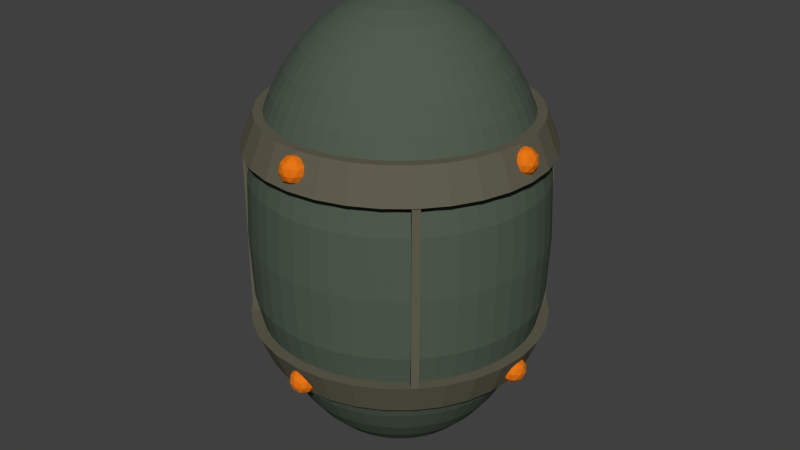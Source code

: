# Source: Flare.blend  (saved by Blender 2.76.0; exported with 4.5.12 LTS)
import bpy
from mathutils import Matrix  # noqa: F401  (used for matrix-valued properties, if any)

bpy.ops.wm.read_factory_settings(use_empty=True)
scene = bpy.context.scene
scene.name = 'Scene'

# ---- collections
col_collection_1 = bpy.data.collections.new('Collection 1'); scene.collection.children.link(col_collection_1)

# ---- materials (node trees are filled in below, after node groups)
mat_flaresecondmaterial = bpy.data.materials.new('FlareSecondMaterial')
mat_flaresecondmaterial.alpha_threshold = 0.0
mat_flaresecondmaterial.use_transparent_shadow = False
mat_flaresecondmaterial.diffuse_color = (0.8, 0.1804, 0.00857, 1.0)
mat_flaresecondmaterial.specular_color = (1.0, 0.01614, 0.0)
mat_flaresecondmaterial.roughness = 0.5
mat_flaresecondmaterial.specular_intensity = 0.2
mat_flaredimmaterial = bpy.data.materials.new('FlareDimMaterial')
mat_flaredimmaterial.alpha_threshold = 0.0
mat_flaredimmaterial.use_transparent_shadow = False
mat_flaredimmaterial.diffuse_color = (0.1193, 0.1121, 0.07725, 1.0)
mat_flaredimmaterial.roughness = 0.5
mat_flaredimmaterial.specular_intensity = 0.1042
mat_flarebasematerial = bpy.data.materials.new('FlareBaseMaterial')
mat_flarebasematerial.alpha_threshold = 0.0
mat_flarebasematerial.use_transparent_shadow = False
mat_flarebasematerial.diffuse_color = (0.08319, 0.1098, 0.08036, 1.0)
mat_flarebasematerial.specular_color = (0.06372, 0.0003259, 0.0)
mat_flarebasematerial.roughness = 0.5
mat_flarebasematerial.specular_intensity = 0.4021

# ---- material node trees

# ---- world
world_world = bpy.data.worlds.new('World'); scene.world = world_world
world_world.color = (0.05088, 0.05088, 0.05088)
world_world.use_sun_shadow = False
world_world.sun_shadow_jitter_overblur = 0.0
world_world.cycles.sampling_method = 'MANUAL'
world_world.cycles.sample_map_resolution = 256

# ---- meshes
me_icosphere_009 = bpy.data.meshes.new('Icosphere.009')
me_icosphere_009.from_pydata([(-0.2764, 0.8506, -0.4472), (0.7236, 0.5257, -0.4472), (-0.7236, 0.5257, 0.4472), (0.2764, 0.8506, 0.4472), (0.8944, 0.0, 0.4472), (0.0, 0.0, 1.0), (0.8506, 0.0, -0.5257), (0.4253, 0.309, -0.8507), (-0.1625, 0.5, -0.8507), (-0.6882, 0.5, -0.5257), (0.2629, 0.809, -0.5257), (0.9511, -0.309, 0.0), (0.9511, 0.309, 0.0), (-0.5878, 0.809, 0.0), (-0.9511, 0.309, 0.0), (0.5878, 0.809, 0.0), (0.0, 1.0, 0.0), (0.6882, -0.5, 0.5257), (-0.8506, 0.0, 0.5257), (-0.2629, 0.809, 0.5257), (0.6882, 0.5, 0.5257), (0.1625, -0.5, 0.8507), (0.5257, 0.0, 0.8507), (-0.4253, -0.309, 0.8507), (-0.4253, 0.309, 0.8507), (0.1625, 0.5, 0.8507)], [], [(0, 9, 13), (1, 10, 15), (0, 13, 16), (1, 15, 12), (2, 18, 24), (3, 19, 25), (4, 20, 22), (22, 25, 5), (22, 20, 25), (20, 3, 25), (25, 24, 5), (25, 19, 24), (19, 2, 24), (24, 23, 5), (24, 18, 23), (23, 21, 5), (21, 22, 5), (21, 17, 22), (17, 4, 22), (12, 20, 4), (12, 15, 20), (15, 3, 20), (16, 19, 3), (16, 13, 19), (13, 2, 19), (14, 18, 2), (11, 4, 17), (15, 16, 3), (15, 10, 16), (10, 0, 16), (13, 14, 2), (13, 9, 14), (11, 12, 4), (11, 6, 12), (6, 1, 12), (7, 10, 1), (7, 8, 10), (8, 0, 10), (8, 9, 0), (6, 7, 1)])
me_icosphere_009.materials.append(mat_flaresecondmaterial)
me_icosphere_009.use_remesh_preserve_volume = False
me_icosphere_009.use_remesh_preserve_attributes = False
me_icosphere_009.use_mirror_vertex_groups = False
me_icosphere_009.update()
me_icosphere_008 = bpy.data.meshes.new('Icosphere.008')
me_icosphere_008.from_pydata([(-0.2764, 0.8506, -0.4472), (0.7236, 0.5257, -0.4472), (-0.7236, 0.5257, 0.4472), (0.2764, 0.8506, 0.4472), (0.8944, 0.0, 0.4472), (0.0, 0.0, 1.0), (0.8506, 0.0, -0.5257), (0.4253, 0.309, -0.8507), (-0.1625, 0.5, -0.8507), (-0.6882, 0.5, -0.5257), (0.2629, 0.809, -0.5257), (0.9511, -0.309, 0.0), (0.9511, 0.309, 0.0), (-0.5878, 0.809, 0.0), (-0.9511, 0.309, 0.0), (0.5878, 0.809, 0.0), (0.0, 1.0, 0.0), (0.6882, -0.5, 0.5257), (-0.8506, 0.0, 0.5257), (-0.2629, 0.809, 0.5257), (0.6882, 0.5, 0.5257), (0.1625, -0.5, 0.8507), (0.5257, 0.0, 0.8507), (-0.4253, -0.309, 0.8507), (-0.4253, 0.309, 0.8507), (0.1625, 0.5, 0.8507)], [], [(0, 9, 13), (1, 10, 15), (0, 13, 16), (1, 15, 12), (2, 18, 24), (3, 19, 25), (4, 20, 22), (22, 25, 5), (22, 20, 25), (20, 3, 25), (25, 24, 5), (25, 19, 24), (19, 2, 24), (24, 23, 5), (24, 18, 23), (23, 21, 5), (21, 22, 5), (21, 17, 22), (17, 4, 22), (12, 20, 4), (12, 15, 20), (15, 3, 20), (16, 19, 3), (16, 13, 19), (13, 2, 19), (14, 18, 2), (11, 4, 17), (15, 16, 3), (15, 10, 16), (10, 0, 16), (13, 14, 2), (13, 9, 14), (11, 12, 4), (11, 6, 12), (6, 1, 12), (7, 10, 1), (7, 8, 10), (8, 0, 10), (8, 9, 0), (6, 7, 1)])
me_icosphere_008.materials.append(mat_flaresecondmaterial)
me_icosphere_008.use_remesh_preserve_volume = False
me_icosphere_008.use_remesh_preserve_attributes = False
me_icosphere_008.use_mirror_vertex_groups = False
me_icosphere_008.update()
me_cube_004 = bpy.data.meshes.new('Cube.004')
me_cube_004.from_pydata([(-1.0, -1.0, -1.0), (-1.0, -1.0, 1.0), (-1.0, 1.0, -1.0), (-1.0, 1.0, 1.0), (1.0, -1.0, -1.0), (1.0, -1.0, 1.0), (1.0, 1.0, -1.0), (1.0, 1.0, 1.0)], [], [(1, 3, 2, 0), (3, 7, 6, 2), (7, 5, 4, 6), (5, 1, 0, 4), (0, 2, 6, 4), (5, 7, 3, 1)])
me_cube_004.materials.append(mat_flaredimmaterial)
me_cube_004.use_remesh_preserve_volume = False
me_cube_004.use_remesh_preserve_attributes = False
me_cube_004.use_mirror_vertex_groups = False
me_cube_004.update()
me_cube_003 = bpy.data.meshes.new('Cube.003')
me_cube_003.from_pydata([(-1.0, -1.0, -1.0), (-1.0, -1.0, 1.0), (-1.0, 1.0, -1.0), (-1.0, 1.0, 1.0), (1.0, -1.0, -1.0), (1.0, -1.0, 1.0), (1.0, 1.0, -1.0), (1.0, 1.0, 1.0)], [], [(1, 3, 2, 0), (3, 7, 6, 2), (7, 5, 4, 6), (5, 1, 0, 4), (0, 2, 6, 4), (5, 7, 3, 1)])
me_cube_003.materials.append(mat_flaredimmaterial)
me_cube_003.use_remesh_preserve_volume = False
me_cube_003.use_remesh_preserve_attributes = False
me_cube_003.use_mirror_vertex_groups = False
me_cube_003.update()
me_cube_002 = bpy.data.meshes.new('Cube.002')
me_cube_002.from_pydata([(-1.0, -1.0, -1.0), (-1.0, -1.0, 1.0), (-1.0, 1.0, -1.0), (-1.0, 1.0, 1.0), (1.0, -1.0, -1.0), (1.0, -1.0, 1.0), (1.0, 1.0, -1.0), (1.0, 1.0, 1.0)], [], [(1, 3, 2, 0), (3, 7, 6, 2), (7, 5, 4, 6), (5, 1, 0, 4), (0, 2, 6, 4), (5, 7, 3, 1)])
me_cube_002.materials.append(mat_flaredimmaterial)
me_cube_002.use_remesh_preserve_volume = False
me_cube_002.use_remesh_preserve_attributes = False
me_cube_002.use_mirror_vertex_groups = False
me_cube_002.update()
me_cube_001 = bpy.data.meshes.new('Cube.001')
me_cube_001.from_pydata([(-1.0, -1.0, -1.0), (-1.0, -1.0, 1.0), (-1.0, 1.0, -1.0), (-1.0, 1.0, 1.0), (1.0, -1.0, -1.0), (1.0, -1.0, 1.0), (1.0, 1.0, -1.0), (1.0, 1.0, 1.0)], [], [(1, 3, 2, 0), (3, 7, 6, 2), (7, 5, 4, 6), (5, 1, 0, 4), (0, 2, 6, 4), (5, 7, 3, 1)])
me_cube_001.materials.append(mat_flaredimmaterial)
me_cube_001.use_remesh_preserve_volume = False
me_cube_001.use_remesh_preserve_attributes = False
me_cube_001.use_mirror_vertex_groups = False
me_cube_001.update()
me_icosphere_007 = bpy.data.meshes.new('Icosphere.007')
me_icosphere_007.from_pydata([(-0.2764, 0.8506, -0.4472), (0.7236, 0.5257, -0.4472), (-0.7236, 0.5257, 0.4472), (0.2764, 0.8506, 0.4472), (0.8944, 0.0, 0.4472), (0.0, 0.0, 1.0), (0.8506, 0.0, -0.5257), (0.4253, 0.309, -0.8507), (-0.1625, 0.5, -0.8507), (-0.6882, 0.5, -0.5257), (0.2629, 0.809, -0.5257), (0.9511, -0.309, 0.0), (0.9511, 0.309, 0.0), (-0.5878, 0.809, 0.0), (-0.9511, 0.309, 0.0), (0.5878, 0.809, 0.0), (0.0, 1.0, 0.0), (0.6882, -0.5, 0.5257), (-0.8506, 0.0, 0.5257), (-0.2629, 0.809, 0.5257), (0.6882, 0.5, 0.5257), (0.1625, -0.5, 0.8507), (0.5257, 0.0, 0.8507), (-0.4253, -0.309, 0.8507), (-0.4253, 0.309, 0.8507), (0.1625, 0.5, 0.8507)], [], [(0, 9, 13), (1, 10, 15), (0, 13, 16), (1, 15, 12), (2, 18, 24), (3, 19, 25), (4, 20, 22), (22, 25, 5), (22, 20, 25), (20, 3, 25), (25, 24, 5), (25, 19, 24), (19, 2, 24), (24, 23, 5), (24, 18, 23), (23, 21, 5), (21, 22, 5), (21, 17, 22), (17, 4, 22), (12, 20, 4), (12, 15, 20), (15, 3, 20), (16, 19, 3), (16, 13, 19), (13, 2, 19), (14, 18, 2), (11, 4, 17), (15, 16, 3), (15, 10, 16), (10, 0, 16), (13, 14, 2), (13, 9, 14), (11, 12, 4), (11, 6, 12), (6, 1, 12), (7, 10, 1), (7, 8, 10), (8, 0, 10), (8, 9, 0), (6, 7, 1)])
me_icosphere_007.materials.append(mat_flaresecondmaterial)
me_icosphere_007.use_remesh_preserve_volume = False
me_icosphere_007.use_remesh_preserve_attributes = False
me_icosphere_007.use_mirror_vertex_groups = False
me_icosphere_007.update()
me_icosphere_006 = bpy.data.meshes.new('Icosphere.006')
me_icosphere_006.from_pydata([(-0.2764, 0.8506, -0.4472), (0.7236, 0.5257, -0.4472), (-0.7236, 0.5257, 0.4472), (0.2764, 0.8506, 0.4472), (0.8944, 0.0, 0.4472), (0.0, 0.0, 1.0), (0.8506, 0.0, -0.5257), (0.4253, 0.309, -0.8507), (-0.1625, 0.5, -0.8507), (-0.6882, 0.5, -0.5257), (0.2629, 0.809, -0.5257), (0.9511, -0.309, 0.0), (0.9511, 0.309, 0.0), (-0.5878, 0.809, 0.0), (-0.9511, 0.309, 0.0), (0.5878, 0.809, 0.0), (0.0, 1.0, 0.0), (0.6882, -0.5, 0.5257), (-0.8506, 0.0, 0.5257), (-0.2629, 0.809, 0.5257), (0.6882, 0.5, 0.5257), (0.1625, -0.5, 0.8507), (0.5257, 0.0, 0.8507), (-0.4253, -0.309, 0.8507), (-0.4253, 0.309, 0.8507), (0.1625, 0.5, 0.8507)], [], [(0, 9, 13), (1, 10, 15), (0, 13, 16), (1, 15, 12), (2, 18, 24), (3, 19, 25), (4, 20, 22), (22, 25, 5), (22, 20, 25), (20, 3, 25), (25, 24, 5), (25, 19, 24), (19, 2, 24), (24, 23, 5), (24, 18, 23), (23, 21, 5), (21, 22, 5), (21, 17, 22), (17, 4, 22), (12, 20, 4), (12, 15, 20), (15, 3, 20), (16, 19, 3), (16, 13, 19), (13, 2, 19), (14, 18, 2), (11, 4, 17), (15, 16, 3), (15, 10, 16), (10, 0, 16), (13, 14, 2), (13, 9, 14), (11, 12, 4), (11, 6, 12), (6, 1, 12), (7, 10, 1), (7, 8, 10), (8, 0, 10), (8, 9, 0), (6, 7, 1)])
me_icosphere_006.materials.append(mat_flaresecondmaterial)
me_icosphere_006.use_remesh_preserve_volume = False
me_icosphere_006.use_remesh_preserve_attributes = False
me_icosphere_006.use_mirror_vertex_groups = False
me_icosphere_006.update()
me_icosphere_005 = bpy.data.meshes.new('Icosphere.005')
me_icosphere_005.from_pydata([(-0.2764, 0.8506, -0.4472), (0.7236, 0.5257, -0.4472), (-0.7236, 0.5257, 0.4472), (0.2764, 0.8506, 0.4472), (0.8944, 0.0, 0.4472), (0.0, 0.0, 1.0), (0.8506, 0.0, -0.5257), (0.4253, 0.309, -0.8507), (-0.1625, 0.5, -0.8507), (-0.6882, 0.5, -0.5257), (0.2629, 0.809, -0.5257), (0.9511, -0.309, 0.0), (0.9511, 0.309, 0.0), (-0.5878, 0.809, 0.0), (-0.9511, 0.309, 0.0), (0.5878, 0.809, 0.0), (0.0, 1.0, 0.0), (0.6882, -0.5, 0.5257), (-0.8506, 0.0, 0.5257), (-0.2629, 0.809, 0.5257), (0.6882, 0.5, 0.5257), (0.1625, -0.5, 0.8507), (0.5257, 0.0, 0.8507), (-0.4253, -0.309, 0.8507), (-0.4253, 0.309, 0.8507), (0.1625, 0.5, 0.8507)], [], [(0, 9, 13), (1, 10, 15), (0, 13, 16), (1, 15, 12), (2, 18, 24), (3, 19, 25), (4, 20, 22), (22, 25, 5), (22, 20, 25), (20, 3, 25), (25, 24, 5), (25, 19, 24), (19, 2, 24), (24, 23, 5), (24, 18, 23), (23, 21, 5), (21, 22, 5), (21, 17, 22), (17, 4, 22), (12, 20, 4), (12, 15, 20), (15, 3, 20), (16, 19, 3), (16, 13, 19), (13, 2, 19), (14, 18, 2), (11, 4, 17), (15, 16, 3), (15, 10, 16), (10, 0, 16), (13, 14, 2), (13, 9, 14), (11, 12, 4), (11, 6, 12), (6, 1, 12), (7, 10, 1), (7, 8, 10), (8, 0, 10), (8, 9, 0), (6, 7, 1)])
me_icosphere_005.materials.append(mat_flaresecondmaterial)
me_icosphere_005.use_remesh_preserve_volume = False
me_icosphere_005.use_remesh_preserve_attributes = False
me_icosphere_005.use_mirror_vertex_groups = False
me_icosphere_005.update()
me_icosphere_004 = bpy.data.meshes.new('Icosphere.004')
me_icosphere_004.from_pydata([(-0.2764, 0.8506, -0.4472), (0.7236, 0.5257, -0.4472), (-0.7236, 0.5257, 0.4472), (0.2764, 0.8506, 0.4472), (0.8944, 0.0, 0.4472), (0.0, 0.0, 1.0), (0.8506, 0.0, -0.5257), (0.4253, 0.309, -0.8507), (-0.1625, 0.5, -0.8507), (-0.6882, 0.5, -0.5257), (0.2629, 0.809, -0.5257), (0.9511, -0.309, 0.0), (0.9511, 0.309, 0.0), (-0.5878, 0.809, 0.0), (-0.9511, 0.309, 0.0), (0.5878, 0.809, 0.0), (0.0, 1.0, 0.0), (0.6882, -0.5, 0.5257), (-0.8506, 0.0, 0.5257), (-0.2629, 0.809, 0.5257), (0.6882, 0.5, 0.5257), (0.1625, -0.5, 0.8507), (0.5257, 0.0, 0.8507), (-0.4253, -0.309, 0.8507), (-0.4253, 0.309, 0.8507), (0.1625, 0.5, 0.8507)], [], [(0, 9, 13), (1, 10, 15), (0, 13, 16), (1, 15, 12), (2, 18, 24), (3, 19, 25), (4, 20, 22), (22, 25, 5), (22, 20, 25), (20, 3, 25), (25, 24, 5), (25, 19, 24), (19, 2, 24), (24, 23, 5), (24, 18, 23), (23, 21, 5), (21, 22, 5), (21, 17, 22), (17, 4, 22), (12, 20, 4), (12, 15, 20), (15, 3, 20), (16, 19, 3), (16, 13, 19), (13, 2, 19), (14, 18, 2), (11, 4, 17), (15, 16, 3), (15, 10, 16), (10, 0, 16), (13, 14, 2), (13, 9, 14), (11, 12, 4), (11, 6, 12), (6, 1, 12), (7, 10, 1), (7, 8, 10), (8, 0, 10), (8, 9, 0), (6, 7, 1)])
me_icosphere_004.materials.append(mat_flaresecondmaterial)
me_icosphere_004.use_remesh_preserve_volume = False
me_icosphere_004.use_remesh_preserve_attributes = False
me_icosphere_004.use_mirror_vertex_groups = False
me_icosphere_004.update()
me_icosphere_003 = bpy.data.meshes.new('Icosphere.003')
me_icosphere_003.from_pydata([(-0.2764, 0.8506, -0.4472), (0.7236, 0.5257, -0.4472), (-0.7236, 0.5257, 0.4472), (0.2764, 0.8506, 0.4472), (0.8944, 0.0, 0.4472), (0.0, 0.0, 1.0), (0.8506, 0.0, -0.5257), (0.4253, 0.309, -0.8507), (-0.1625, 0.5, -0.8507), (-0.6882, 0.5, -0.5257), (0.2629, 0.809, -0.5257), (0.9511, -0.309, 0.0), (0.9511, 0.309, 0.0), (-0.5878, 0.809, 0.0), (-0.9511, 0.309, 0.0), (0.5878, 0.809, 0.0), (0.0, 1.0, 0.0), (0.6882, -0.5, 0.5257), (-0.8506, 0.0, 0.5257), (-0.2629, 0.809, 0.5257), (0.6882, 0.5, 0.5257), (0.1625, -0.5, 0.8507), (0.5257, 0.0, 0.8507), (-0.4253, -0.309, 0.8507), (-0.4253, 0.309, 0.8507), (0.1625, 0.5, 0.8507)], [], [(0, 9, 13), (1, 10, 15), (0, 13, 16), (1, 15, 12), (2, 18, 24), (3, 19, 25), (4, 20, 22), (22, 25, 5), (22, 20, 25), (20, 3, 25), (25, 24, 5), (25, 19, 24), (19, 2, 24), (24, 23, 5), (24, 18, 23), (23, 21, 5), (21, 22, 5), (21, 17, 22), (17, 4, 22), (12, 20, 4), (12, 15, 20), (15, 3, 20), (16, 19, 3), (16, 13, 19), (13, 2, 19), (14, 18, 2), (11, 4, 17), (15, 16, 3), (15, 10, 16), (10, 0, 16), (13, 14, 2), (13, 9, 14), (11, 12, 4), (11, 6, 12), (6, 1, 12), (7, 10, 1), (7, 8, 10), (8, 0, 10), (8, 9, 0), (6, 7, 1)])
me_icosphere_003.materials.append(mat_flaresecondmaterial)
me_icosphere_003.use_remesh_preserve_volume = False
me_icosphere_003.use_remesh_preserve_attributes = False
me_icosphere_003.use_mirror_vertex_groups = False
me_icosphere_003.update()
me_icosphere_002 = bpy.data.meshes.new('Icosphere.002')
me_icosphere_002.from_pydata([(-0.2764, 0.8506, -0.4472), (0.7236, 0.5257, -0.4472), (-0.7236, 0.5257, 0.4472), (0.2764, 0.8506, 0.4472), (0.8944, 0.0, 0.4472), (0.0, 0.0, 1.0), (0.8506, 0.0, -0.5257), (0.4253, 0.309, -0.8507), (-0.1625, 0.5, -0.8507), (-0.6882, 0.5, -0.5257), (0.2629, 0.809, -0.5257), (0.9511, -0.309, 0.0), (0.9511, 0.309, 0.0), (-0.5878, 0.809, 0.0), (-0.9511, 0.309, 0.0), (0.5878, 0.809, 0.0), (0.0, 1.0, 0.0), (0.6882, -0.5, 0.5257), (-0.8506, 0.0, 0.5257), (-0.2629, 0.809, 0.5257), (0.6882, 0.5, 0.5257), (0.1625, -0.5, 0.8507), (0.5257, 0.0, 0.8507), (-0.4253, -0.309, 0.8507), (-0.4253, 0.309, 0.8507), (0.1625, 0.5, 0.8507)], [], [(0, 9, 13), (1, 10, 15), (0, 13, 16), (1, 15, 12), (2, 18, 24), (3, 19, 25), (4, 20, 22), (22, 25, 5), (22, 20, 25), (20, 3, 25), (25, 24, 5), (25, 19, 24), (19, 2, 24), (24, 23, 5), (24, 18, 23), (23, 21, 5), (21, 22, 5), (21, 17, 22), (17, 4, 22), (12, 20, 4), (12, 15, 20), (15, 3, 20), (16, 19, 3), (16, 13, 19), (13, 2, 19), (14, 18, 2), (11, 4, 17), (15, 16, 3), (15, 10, 16), (10, 0, 16), (13, 14, 2), (13, 9, 14), (11, 12, 4), (11, 6, 12), (6, 1, 12), (7, 10, 1), (7, 8, 10), (8, 0, 10), (8, 9, 0), (6, 7, 1)])
me_icosphere_002.materials.append(mat_flaresecondmaterial)
me_icosphere_002.use_remesh_preserve_volume = False
me_icosphere_002.use_remesh_preserve_attributes = False
me_icosphere_002.use_mirror_vertex_groups = False
me_icosphere_002.update()
me_icosphere_001 = bpy.data.meshes.new('Icosphere.001')
me_icosphere_001.from_pydata([(-0.2764, 0.8506, -0.4472), (0.7236, 0.5257, -0.4472), (-0.7236, 0.5257, 0.4472), (0.2764, 0.8506, 0.4472), (0.8944, 0.0, 0.4472), (0.0, 0.0, 1.0), (0.8506, 0.0, -0.5257), (0.4253, 0.309, -0.8507), (-0.1625, 0.5, -0.8507), (-0.6882, 0.5, -0.5257), (0.2629, 0.809, -0.5257), (0.9511, -0.309, 0.0), (0.9511, 0.309, 0.0), (-0.5878, 0.809, 0.0), (-0.9511, 0.309, 0.0), (0.5878, 0.809, 0.0), (0.0, 1.0, 0.0), (0.6882, -0.5, 0.5257), (-0.8506, 0.0, 0.5257), (-0.2629, 0.809, 0.5257), (0.6882, 0.5, 0.5257), (0.1625, -0.5, 0.8507), (0.5257, 0.0, 0.8507), (-0.4253, -0.309, 0.8507), (-0.4253, 0.309, 0.8507), (0.1625, 0.5, 0.8507)], [], [(0, 9, 13), (1, 10, 15), (0, 13, 16), (1, 15, 12), (2, 18, 24), (3, 19, 25), (4, 20, 22), (22, 25, 5), (22, 20, 25), (20, 3, 25), (25, 24, 5), (25, 19, 24), (19, 2, 24), (24, 23, 5), (24, 18, 23), (23, 21, 5), (21, 22, 5), (21, 17, 22), (17, 4, 22), (12, 20, 4), (12, 15, 20), (15, 3, 20), (16, 19, 3), (16, 13, 19), (13, 2, 19), (14, 18, 2), (11, 4, 17), (15, 16, 3), (15, 10, 16), (10, 0, 16), (13, 14, 2), (13, 9, 14), (11, 12, 4), (11, 6, 12), (6, 1, 12), (7, 10, 1), (7, 8, 10), (8, 0, 10), (8, 9, 0), (6, 7, 1)])
me_icosphere_001.materials.append(mat_flaresecondmaterial)
me_icosphere_001.use_remesh_preserve_volume = False
me_icosphere_001.use_remesh_preserve_attributes = False
me_icosphere_001.use_mirror_vertex_groups = False
me_icosphere_001.update()
me_icosphere = bpy.data.meshes.new('Icosphere')
me_icosphere.from_pydata([(-0.2764, 0.8506, -0.4472), (0.7236, 0.5257, -0.4472), (-0.7236, 0.5257, 0.4472), (0.2764, 0.8506, 0.4472), (0.8944, 0.0, 0.4472), (0.0, 0.0, 1.0), (0.8506, 0.0, -0.5257), (0.4253, 0.309, -0.8507), (-0.1625, 0.5, -0.8507), (-0.6882, 0.5, -0.5257), (0.2629, 0.809, -0.5257), (0.9511, -0.309, 0.0), (0.9511, 0.309, 0.0), (-0.5878, 0.809, 0.0), (-0.9511, 0.309, 0.0), (0.5878, 0.809, 0.0), (0.0, 1.0, 0.0), (0.6882, -0.5, 0.5257), (-0.8506, 0.0, 0.5257), (-0.2629, 0.809, 0.5257), (0.6882, 0.5, 0.5257), (0.1625, -0.5, 0.8507), (0.5257, 0.0, 0.8507), (-0.4253, -0.309, 0.8507), (-0.4253, 0.309, 0.8507), (0.1625, 0.5, 0.8507)], [], [(0, 9, 13), (1, 10, 15), (0, 13, 16), (1, 15, 12), (2, 18, 24), (3, 19, 25), (4, 20, 22), (22, 25, 5), (22, 20, 25), (20, 3, 25), (25, 24, 5), (25, 19, 24), (19, 2, 24), (24, 23, 5), (24, 18, 23), (23, 21, 5), (21, 22, 5), (21, 17, 22), (17, 4, 22), (12, 20, 4), (12, 15, 20), (15, 3, 20), (16, 19, 3), (16, 13, 19), (13, 2, 19), (14, 18, 2), (11, 4, 17), (15, 16, 3), (15, 10, 16), (10, 0, 16), (13, 14, 2), (13, 9, 14), (11, 12, 4), (11, 6, 12), (6, 1, 12), (7, 10, 1), (7, 8, 10), (8, 0, 10), (8, 9, 0), (6, 7, 1)])
me_icosphere.materials.append(mat_flaresecondmaterial)
me_icosphere.use_remesh_preserve_volume = False
me_icosphere.use_remesh_preserve_attributes = False
me_icosphere.use_mirror_vertex_groups = False
me_icosphere.update()
me_cylinder_001 = bpy.data.meshes.new('Cylinder.001')
me_cylinder_001.from_pydata([(0.0, 1.0, -1.0), (1.073e-08, 0.9097, 1.0), (0.1951, 0.9808, -1.0), (0.1775, 0.8922, 1.0), (0.3827, 0.9239, -1.0), (0.3481, 0.8404, 1.0), (0.5556, 0.8315, -1.0), (0.5054, 0.7563, 1.0), (0.7071, 0.7071, -1.0), (0.6432, 0.6432, 1.0), (0.8315, 0.5556, -1.0), (0.7563, 0.5054, 1.0), (0.9239, 0.3827, -1.0), (0.8404, 0.3481, 1.0), (0.9808, 0.1951, -1.0), (0.8922, 0.1775, 1.0), (1.0, 7.55e-08, -1.0), (0.9097, 9.442e-08, 1.0), (0.9808, -0.1951, -1.0), (0.8922, -0.1775, 1.0), (0.9239, -0.3827, -1.0), (0.8404, -0.3481, 1.0), (0.8315, -0.5556, -1.0), (0.7563, -0.5054, 1.0), (0.7071, -0.7071, -1.0), (0.6432, -0.6432, 1.0), (0.5556, -0.8315, -1.0), (0.5054, -0.7563, 1.0), (0.3827, -0.9239, -1.0), (0.3481, -0.8404, 1.0), (0.1951, -0.9808, -1.0), (0.1775, -0.8922, 1.0), (-3.258e-07, -1.0, -1.0), (-2.857e-07, -0.9097, 1.0), (-0.1951, -0.9808, -1.0), (-0.1775, -0.8922, 1.0), (-0.3827, -0.9239, -1.0), (-0.3481, -0.8404, 1.0), (-0.5556, -0.8315, -1.0), (-0.5054, -0.7563, 1.0), (-0.7071, -0.7071, -1.0), (-0.6432, -0.6432, 1.0), (-0.8315, -0.5556, -1.0), (-0.7563, -0.5054, 1.0), (-0.9239, -0.3827, -1.0), (-0.8404, -0.3481, 1.0), (-0.9808, -0.1951, -1.0), (-0.8922, -0.1775, 1.0), (-1.0, 9.656e-07, -1.0), (-0.9097, 9.041e-07, 1.0), (-0.9808, 0.1951, -1.0), (-0.8922, 0.1775, 1.0), (-0.9239, 0.3827, -1.0), (-0.8404, 0.3481, 1.0), (-0.8315, 0.5556, -1.0), (-0.7563, 0.5054, 1.0), (-0.7071, 0.7071, -1.0), (-0.6432, 0.6432, 1.0), (-0.5556, 0.8315, -1.0), (-0.5054, 0.7563, 1.0), (-0.3827, 0.9239, -1.0), (-0.3481, 0.8404, 1.0), (-0.1951, 0.9808, -1.0), (-0.1775, 0.8922, 1.0)], [], [(0, 1, 3, 2), (2, 3, 5, 4), (4, 5, 7, 6), (6, 7, 9, 8), (8, 9, 11, 10), (10, 11, 13, 12), (12, 13, 15, 14), (14, 15, 17, 16), (16, 17, 19, 18), (18, 19, 21, 20), (20, 21, 23, 22), (22, 23, 25, 24), (24, 25, 27, 26), (26, 27, 29, 28), (28, 29, 31, 30), (30, 31, 33, 32), (32, 33, 35, 34), (34, 35, 37, 36), (36, 37, 39, 38), (38, 39, 41, 40), (40, 41, 43, 42), (42, 43, 45, 44), (44, 45, 47, 46), (46, 47, 49, 48), (48, 49, 51, 50), (50, 51, 53, 52), (52, 53, 55, 54), (54, 55, 57, 56), (56, 57, 59, 58), (58, 59, 61, 60), (3, 1, 63, 61, 59, 57, 55, 53, 51, 49, 47, 45, 43, 41, 39, 37, 35, 33, 31, 29, 27, 25, 23, 21, 19, 17, 15, 13, 11, 9, 7, 5), (62, 63, 1, 0), (60, 61, 63, 62), (0, 2, 4, 6, 8, 10, 12, 14, 16, 18, 20, 22, 24, 26, 28, 30, 32, 34, 36, 38, 40, 42, 44, 46, 48, 50, 52, 54, 56, 58, 60, 62)])
me_cylinder_001.materials.append(mat_flaredimmaterial)
me_cylinder_001.use_remesh_preserve_volume = False
me_cylinder_001.use_remesh_preserve_attributes = False
me_cylinder_001.use_mirror_vertex_groups = False
me_cylinder_001.update()
me_cylinder = bpy.data.meshes.new('Cylinder')
me_cylinder.from_pydata([(0.0, 1.0, -1.0), (1.073e-08, 0.9097, 1.0), (0.1951, 0.9808, -1.0), (0.1775, 0.8922, 1.0), (0.3827, 0.9239, -1.0), (0.3481, 0.8404, 1.0), (0.5556, 0.8315, -1.0), (0.5054, 0.7563, 1.0), (0.7071, 0.7071, -1.0), (0.6432, 0.6432, 1.0), (0.8315, 0.5556, -1.0), (0.7563, 0.5054, 1.0), (0.9239, 0.3827, -1.0), (0.8404, 0.3481, 1.0), (0.9808, 0.1951, -1.0), (0.8922, 0.1775, 1.0), (1.0, 7.55e-08, -1.0), (0.9097, 9.442e-08, 1.0), (0.9808, -0.1951, -1.0), (0.8922, -0.1775, 1.0), (0.9239, -0.3827, -1.0), (0.8404, -0.3481, 1.0), (0.8315, -0.5556, -1.0), (0.7563, -0.5054, 1.0), (0.7071, -0.7071, -1.0), (0.6432, -0.6432, 1.0), (0.5556, -0.8315, -1.0), (0.5054, -0.7563, 1.0), (0.3827, -0.9239, -1.0), (0.3481, -0.8404, 1.0), (0.1951, -0.9808, -1.0), (0.1775, -0.8922, 1.0), (-3.258e-07, -1.0, -1.0), (-2.857e-07, -0.9097, 1.0), (-0.1951, -0.9808, -1.0), (-0.1775, -0.8922, 1.0), (-0.3827, -0.9239, -1.0), (-0.3481, -0.8404, 1.0), (-0.5556, -0.8315, -1.0), (-0.5054, -0.7563, 1.0), (-0.7071, -0.7071, -1.0), (-0.6432, -0.6432, 1.0), (-0.8315, -0.5556, -1.0), (-0.7563, -0.5054, 1.0), (-0.9239, -0.3827, -1.0), (-0.8404, -0.3481, 1.0), (-0.9808, -0.1951, -1.0), (-0.8922, -0.1775, 1.0), (-1.0, 9.656e-07, -1.0), (-0.9097, 9.041e-07, 1.0), (-0.9808, 0.1951, -1.0), (-0.8922, 0.1775, 1.0), (-0.9239, 0.3827, -1.0), (-0.8404, 0.3481, 1.0), (-0.8315, 0.5556, -1.0), (-0.7563, 0.5054, 1.0), (-0.7071, 0.7071, -1.0), (-0.6432, 0.6432, 1.0), (-0.5556, 0.8315, -1.0), (-0.5054, 0.7563, 1.0), (-0.3827, 0.9239, -1.0), (-0.3481, 0.8404, 1.0), (-0.1951, 0.9808, -1.0), (-0.1775, 0.8922, 1.0)], [], [(0, 1, 3, 2), (2, 3, 5, 4), (4, 5, 7, 6), (6, 7, 9, 8), (8, 9, 11, 10), (10, 11, 13, 12), (12, 13, 15, 14), (14, 15, 17, 16), (16, 17, 19, 18), (18, 19, 21, 20), (20, 21, 23, 22), (22, 23, 25, 24), (24, 25, 27, 26), (26, 27, 29, 28), (28, 29, 31, 30), (30, 31, 33, 32), (32, 33, 35, 34), (34, 35, 37, 36), (36, 37, 39, 38), (38, 39, 41, 40), (40, 41, 43, 42), (42, 43, 45, 44), (44, 45, 47, 46), (46, 47, 49, 48), (48, 49, 51, 50), (50, 51, 53, 52), (52, 53, 55, 54), (54, 55, 57, 56), (56, 57, 59, 58), (58, 59, 61, 60), (3, 1, 63, 61, 59, 57, 55, 53, 51, 49, 47, 45, 43, 41, 39, 37, 35, 33, 31, 29, 27, 25, 23, 21, 19, 17, 15, 13, 11, 9, 7, 5), (62, 63, 1, 0), (60, 61, 63, 62), (0, 2, 4, 6, 8, 10, 12, 14, 16, 18, 20, 22, 24, 26, 28, 30, 32, 34, 36, 38, 40, 42, 44, 46, 48, 50, 52, 54, 56, 58, 60, 62)])
me_cylinder.materials.append(mat_flaredimmaterial)
me_cylinder.use_remesh_preserve_volume = False
me_cylinder.use_remesh_preserve_attributes = False
me_cylinder.use_mirror_vertex_groups = False
me_cylinder.update()
me_sphere = bpy.data.meshes.new('Sphere')
me_sphere.from_pydata([(-0.7934, 0.0, -0.6088), (-0.1294, 0.01704, 0.9914), (-0.2566, 0.03378, 0.9659), (-0.3794, 0.04995, 0.9239), (-0.4957, 0.06526, 0.866), (-0.6036, 0.07946, 0.7934), (-0.7011, 0.0923, 0.7071), (-0.7866, 0.1036, 0.6088), (-0.8586, 0.113, 0.5), (-0.916, 0.1206, 0.3827), (-0.9577, 0.1261, 0.2588), (-0.9662, 0.1272, 0.1283), (-0.9745, 0.1283, 1.947e-07), (-0.9662, 0.1272, -0.1283), (-0.9577, 0.1261, -0.2588), (-0.916, 0.1206, -0.3827), (-0.8586, 0.113, -0.5), (-0.7866, 0.1036, -0.6088), (-0.7011, 0.0923, -0.7071), (-0.6036, 0.07946, -0.7934), (-0.4957, 0.06526, -0.866), (-0.3794, 0.04995, -0.9239), (-0.2566, 0.03378, -0.9659), (-0.1294, 0.01704, -0.9914), (-0.1261, 0.03378, 0.9914), (-0.25, 0.06699, 0.9659), (-0.3696, 0.09905, 0.9239), (-0.483, 0.1294, 0.866), (-0.588, 0.1576, 0.7934), (-0.683, 0.183, 0.7071), (-0.7663, 0.2053, 0.6088), (-0.8365, 0.2241, 0.5), (-0.8924, 0.2391, 0.3827), (-0.933, 0.25, 0.2588), (-0.9413, 0.2522, 0.1283), (-0.9494, 0.2544, 1.947e-07), (-0.9413, 0.2522, -0.1283), (-0.933, 0.25, -0.2588), (-0.8924, 0.2391, -0.3827), (-0.8365, 0.2241, -0.5), (-0.7663, 0.2053, -0.6088), (-0.683, 0.183, -0.7071), (-0.588, 0.1576, -0.7934), (-0.483, 0.1294, -0.866), (-0.3696, 0.09905, -0.9239), (-0.25, 0.06699, -0.9659), (-0.1261, 0.03378, -0.9914), (-0.1206, 0.04995, 0.9914), (-0.2391, 0.09905, 0.9659), (-0.3536, 0.1464, 0.9239), (-0.4619, 0.1913, 0.866), (-0.5624, 0.233, 0.7934), (-0.6533, 0.2706, 0.7071), (-0.733, 0.3036, 0.6088), (-0.8001, 0.3314, 0.5), (-0.8536, 0.3536, 0.3827), (-0.8924, 0.3696, 0.2588), (-0.9003, 0.3729, 0.1283), (-0.9081, 0.3762, 1.947e-07), (-0.9003, 0.3729, -0.1283), (-0.8924, 0.3696, -0.2588), (-0.8536, 0.3536, -0.3827), (-0.8001, 0.3314, -0.5), (-0.733, 0.3036, -0.6088), (-0.6533, 0.2706, -0.7071), (-0.5624, 0.233, -0.7934), (-0.4619, 0.1913, -0.866), (-0.3536, 0.1464, -0.9239), (-0.2391, 0.09905, -0.9659), (-0.1206, 0.04995, -0.9914), (-0.113, 0.06526, 0.9914), (-0.2241, 0.1294, 0.9659), (-0.3314, 0.1913, 0.9239), (-0.433, 0.25, 0.866), (-0.5272, 0.3044, 0.7934), (-0.6124, 0.3536, 0.7071), (-0.6871, 0.3967, 0.6088), (-0.75, 0.433, 0.5), (-0.8001, 0.4619, 0.3827), (-0.8365, 0.483, 0.2588), (-0.844, 0.4873, 0.1283), (-0.8512, 0.4915, 1.947e-07), (-0.844, 0.4873, -0.1283), (-0.8365, 0.483, -0.2588), (-0.8001, 0.4619, -0.3827), (-0.75, 0.433, -0.5), (-0.6871, 0.3967, -0.6088), (-0.6124, 0.3536, -0.7071), (-0.5272, 0.3044, -0.7934), (-0.433, 0.25, -0.866), (-0.3314, 0.1913, -0.9239), (-0.2241, 0.1294, -0.9659), (-0.113, 0.06526, -0.9914), (-0.1036, 0.07946, 0.9914), (-0.2053, 0.1576, 0.9659), (-0.3036, 0.233, 0.9239), (-0.3967, 0.3044, 0.866), (-0.483, 0.3706, 0.7934), (-0.561, 0.4305, 0.7071), (-0.6294, 0.483, 0.6088), (-0.6871, 0.5272, 0.5), (-0.733, 0.5624, 0.3827), (-0.7663, 0.588, 0.2588), (-0.7731, 0.5933, 0.1283), (-0.7798, 0.5984, 1.947e-07), (-0.7731, 0.5933, -0.1283), (-0.7663, 0.588, -0.2588), (-0.733, 0.5624, -0.3827), (-0.6871, 0.5272, -0.5), (-0.6294, 0.483, -0.6088), (-0.561, 0.4305, -0.7071), (-0.483, 0.3706, -0.7934), (-0.3967, 0.3044, -0.866), (-0.3036, 0.233, -0.9239), (-0.2053, 0.1576, -0.9659), (-0.1036, 0.07946, -0.9914), (-0.0923, 0.0923, 0.9914), (-0.183, 0.183, 0.9659), (-0.2706, 0.2706, 0.9239), (-0.3536, 0.3536, 0.866), (-0.4305, 0.4305, 0.7934), (-0.5, 0.5, 0.7071), (-0.561, 0.561, 0.6088), (-0.6124, 0.6124, 0.5), (-0.6533, 0.6533, 0.3827), (-0.683, 0.683, 0.2588), (-0.6891, 0.6891, 0.1283), (-0.695, 0.695, 1.947e-07), (-0.6891, 0.6891, -0.1283), (-0.683, 0.683, -0.2588), (-0.6533, 0.6533, -0.3827), (-0.6124, 0.6124, -0.5), (-0.561, 0.561, -0.6088), (-0.5, 0.5, -0.7071), (-0.4305, 0.4305, -0.7934), (-0.3536, 0.3536, -0.866), (-0.2706, 0.2706, -0.9239), (-0.183, 0.183, -0.9659), (-0.0923, 0.0923, -0.9914), (-0.07946, 0.1036, 0.9914), (-0.1576, 0.2053, 0.9659), (-0.233, 0.3036, 0.9239), (-0.3044, 0.3967, 0.866), (-0.3706, 0.483, 0.7934), (-0.4305, 0.561, 0.7071), (-0.483, 0.6294, 0.6088), (-0.5272, 0.6871, 0.5), (-0.5624, 0.733, 0.3827), (-0.588, 0.7663, 0.2588), (-0.5933, 0.7731, 0.1283), (-0.5984, 0.7798, 1.947e-07), (-0.5933, 0.7731, -0.1283), (-0.588, 0.7663, -0.2588), (-0.5624, 0.733, -0.3827), (-0.5272, 0.6871, -0.5), (-0.483, 0.6294, -0.6088), (-0.4305, 0.561, -0.7071), (-0.3706, 0.483, -0.7934), (-0.3044, 0.3967, -0.866), (-0.233, 0.3036, -0.9239), (-0.1576, 0.2053, -0.9659), (-0.07946, 0.1036, -0.9914), (-0.06526, 0.113, 0.9914), (-0.1294, 0.2241, 0.9659), (-0.1913, 0.3314, 0.9239), (-0.25, 0.433, 0.866), (-0.3044, 0.5272, 0.7934), (-0.3536, 0.6124, 0.7071), (-0.3967, 0.6871, 0.6088), (-0.433, 0.75, 0.5), (-0.4619, 0.8001, 0.3827), (-0.483, 0.8365, 0.2588), (-0.4873, 0.844, 0.1283), (-0.4915, 0.8512, 1.947e-07), (-0.4873, 0.844, -0.1283), (-0.483, 0.8365, -0.2588), (-0.4619, 0.8001, -0.3827), (-0.433, 0.75, -0.5), (-0.3967, 0.6871, -0.6088), (-0.3536, 0.6124, -0.7071), (-0.3044, 0.5272, -0.7934), (-0.25, 0.433, -0.866), (-0.1913, 0.3314, -0.9239), (-0.1294, 0.2241, -0.9659), (-0.06526, 0.113, -0.9914), (-0.04995, 0.1206, 0.9914), (-0.09905, 0.2391, 0.9659), (-0.1464, 0.3536, 0.9239), (-0.1913, 0.4619, 0.866), (-0.233, 0.5624, 0.7934), (-0.2706, 0.6533, 0.7071), (-0.3036, 0.733, 0.6088), (-0.3314, 0.8001, 0.5), (-0.3536, 0.8536, 0.3827), (-0.3696, 0.8924, 0.2588), (-0.3729, 0.9003, 0.1283), (-0.3762, 0.9081, 1.947e-07), (-0.3729, 0.9003, -0.1283), (-0.3696, 0.8924, -0.2588), (-0.3536, 0.8536, -0.3827), (-0.3314, 0.8001, -0.5), (-0.3036, 0.733, -0.6088), (-0.2706, 0.6533, -0.7071), (-0.233, 0.5624, -0.7934), (-0.1913, 0.4619, -0.866), (-0.1464, 0.3536, -0.9239), (-0.09905, 0.2391, -0.9659), (-0.04995, 0.1206, -0.9914), (-3.894e-07, 0.0, -1.0), (-0.03378, 0.1261, 0.9914), (-0.06699, 0.25, 0.9659), (-0.09905, 0.3696, 0.9239), (-0.1294, 0.483, 0.866), (-0.1576, 0.588, 0.7934), (-0.183, 0.683, 0.7071), (-0.2053, 0.7663, 0.6088), (-0.2241, 0.8365, 0.5), (-0.2391, 0.8924, 0.3827), (-0.25, 0.933, 0.2588), (-0.2522, 0.9413, 0.1283), (-0.2544, 0.9494, 1.947e-07), (-0.2522, 0.9413, -0.1283), (-0.25, 0.933, -0.2588), (-0.2391, 0.8924, -0.3827), (-0.2241, 0.8365, -0.5), (-0.2053, 0.7663, -0.6088), (-0.183, 0.683, -0.7071), (-0.1576, 0.588, -0.7934), (-0.1294, 0.483, -0.866), (-0.09905, 0.3696, -0.9239), (-0.06699, 0.25, -0.9659), (-0.03378, 0.1261, -0.9914), (-0.01704, 0.1294, 0.9914), (-0.03378, 0.2566, 0.9659), (-0.04995, 0.3794, 0.9239), (-0.06526, 0.4957, 0.866), (-0.07946, 0.6036, 0.7934), (-0.0923, 0.7011, 0.7071), (-0.1036, 0.7866, 0.6088), (-0.113, 0.8586, 0.5), (-0.1206, 0.916, 0.3827), (-0.1261, 0.9577, 0.2588), (-0.1272, 0.9662, 0.1283), (-0.1283, 0.9745, 1.947e-07), (-0.1272, 0.9662, -0.1283), (-0.1261, 0.9577, -0.2588), (-0.1206, 0.916, -0.3827), (-0.113, 0.8586, -0.5), (-0.1036, 0.7866, -0.6088), (-0.0923, 0.7011, -0.7071), (-0.07946, 0.6036, -0.7934), (-0.06526, 0.4957, -0.866), (-0.04995, 0.3794, -0.9239), (-0.03378, 0.2566, -0.9659), (-0.01704, 0.1294, -0.9914), (-3.833e-07, 0.1305, 0.9914), (-3.461e-07, 0.2588, 0.9659), (-3.61e-07, 0.3827, 0.9239), (-3.461e-07, 0.5, 0.866), (-3.312e-07, 0.6088, 0.7934), (-3.684e-07, 0.7071, 0.7071), (-3.386e-07, 0.7934, 0.6088), (-4.206e-07, 0.866, 0.5), (-4.28e-07, 0.9239, 0.3827), (-3.61e-07, 0.9659, 0.2588), (-4.04e-07, 0.9745, 0.1283), (-2.868e-07, 0.9829, 1.947e-07), (-4.04e-07, 0.9745, -0.1283), (-4.131e-07, 0.9659, -0.2588), (-4.355e-07, 0.9239, -0.3827), (-2.865e-07, 0.866, -0.5), (-2.939e-07, 0.7934, -0.6088), (-3.982e-07, 0.7071, -0.7071), (-3.163e-07, 0.6088, -0.7934), (-3.684e-07, 0.5, -0.866), (-3.423e-07, 0.3827, -0.9239), (-3.461e-07, 0.2588, -0.9659), (-3.87e-07, 0.1305, -0.9914), (0.01704, 0.1294, 0.9914), (0.03378, 0.2566, 0.9659), (0.04995, 0.3794, 0.9239), (0.06526, 0.4957, 0.866), (0.07946, 0.6036, 0.7934), (0.0923, 0.7011, 0.7071), (0.1036, 0.7866, 0.6088), (0.113, 0.8586, 0.5), (0.1206, 0.916, 0.3827), (0.1261, 0.9577, 0.2588), (0.1272, 0.9662, 0.1283), (0.1283, 0.9745, 1.947e-07), (0.1272, 0.9662, -0.1283), (0.1261, 0.9577, -0.2588), (0.1206, 0.916, -0.3827), (0.113, 0.8586, -0.5), (0.1036, 0.7866, -0.6088), (0.0923, 0.7011, -0.7071), (0.07946, 0.6036, -0.7934), (0.06526, 0.4957, -0.866), (0.04995, 0.3794, -0.9239), (0.03378, 0.2566, -0.9659), (0.01704, 0.1294, -0.9914), (0.03378, 0.1261, 0.9914), (0.06699, 0.25, 0.9659), (0.09905, 0.3696, 0.9239), (0.1294, 0.483, 0.866), (0.1576, 0.588, 0.7934), (0.183, 0.683, 0.7071), (0.2053, 0.7663, 0.6088), (0.2241, 0.8365, 0.5), (0.2391, 0.8924, 0.3827), (0.25, 0.933, 0.2588), (0.2522, 0.9413, 0.1283), (0.2544, 0.9494, 1.947e-07), (0.2522, 0.9413, -0.1283), (0.25, 0.933, -0.2588), (0.2391, 0.8924, -0.3827), (0.2241, 0.8365, -0.5), (0.2053, 0.7663, -0.6088), (0.183, 0.683, -0.7071), (0.1576, 0.588, -0.7934), (0.1294, 0.483, -0.866), (0.09905, 0.3696, -0.9239), (0.06699, 0.25, -0.9659), (0.03378, 0.1261, -0.9914), (0.04995, 0.1206, 0.9914), (0.09905, 0.2391, 0.9659), (0.1464, 0.3536, 0.9239), (0.1913, 0.4619, 0.866), (0.233, 0.5624, 0.7934), (0.2706, 0.6533, 0.7071), (0.3036, 0.733, 0.6088), (0.3314, 0.8001, 0.5), (0.3536, 0.8536, 0.3827), (0.3696, 0.8924, 0.2588), (0.3729, 0.9003, 0.1283), (0.3762, 0.9081, 1.947e-07), (0.3729, 0.9003, -0.1283), (0.3696, 0.8924, -0.2588), (0.3536, 0.8536, -0.3827), (0.3314, 0.8001, -0.5), (0.3036, 0.733, -0.6088), (0.2706, 0.6533, -0.7071), (0.233, 0.5624, -0.7934), (0.1913, 0.4619, -0.866), (0.1464, 0.3536, -0.9239), (0.09905, 0.2391, -0.9659), (0.04995, 0.1206, -0.9914), (0.06526, 0.113, 0.9914), (0.1294, 0.2241, 0.9659), (0.1913, 0.3314, 0.9239), (0.25, 0.433, 0.866), (0.3044, 0.5272, 0.7934), (0.3536, 0.6124, 0.7071), (0.3967, 0.6871, 0.6088), (0.433, 0.75, 0.5), (0.4619, 0.8001, 0.3827), (0.483, 0.8365, 0.2588), (0.4873, 0.844, 0.1283), (0.4915, 0.8512, 1.947e-07), (0.4873, 0.844, -0.1283), (0.483, 0.8365, -0.2588), (0.4619, 0.8001, -0.3827), (0.433, 0.75, -0.5), (0.3967, 0.6871, -0.6088), (0.3536, 0.6124, -0.7071), (0.3044, 0.5272, -0.7934), (0.25, 0.433, -0.866), (0.1913, 0.3314, -0.9239), (0.1294, 0.2241, -0.9659), (0.06526, 0.113, -0.9914), (0.07946, 0.1036, 0.9914), (0.1576, 0.2053, 0.9659), (0.233, 0.3036, 0.9239), (0.3044, 0.3967, 0.866), (0.3706, 0.483, 0.7934), (0.4305, 0.561, 0.7071), (0.483, 0.6294, 0.6088), (0.5272, 0.6871, 0.5), (0.5624, 0.733, 0.3827), (0.588, 0.7663, 0.2588), (0.5933, 0.7731, 0.1283), (0.5984, 0.7798, 1.947e-07), (0.5933, 0.7731, -0.1283), (0.588, 0.7663, -0.2588), (0.5624, 0.733, -0.3827), (0.5272, 0.6871, -0.5), (0.483, 0.6294, -0.6088), (0.4305, 0.561, -0.7071), (0.3706, 0.483, -0.7934), (0.3044, 0.3967, -0.866), (0.233, 0.3036, -0.9239), (0.1576, 0.2053, -0.9659), (0.07946, 0.1036, -0.9914), (0.0923, 0.0923, 0.9914), (0.183, 0.183, 0.9659), (0.2706, 0.2706, 0.9239), (0.3536, 0.3536, 0.866), (0.4305, 0.4305, 0.7934), (0.5, 0.5, 0.7071), (0.561, 0.561, 0.6088), (0.6124, 0.6124, 0.5), (0.6533, 0.6533, 0.3827), (0.683, 0.683, 0.2588), (0.6891, 0.6891, 0.1283), (0.695, 0.695, 1.947e-07), (0.6891, 0.6891, -0.1283), (0.683, 0.683, -0.2588), (0.6533, 0.6533, -0.3827), (0.6124, 0.6124, -0.5), (0.561, 0.561, -0.6088), (0.5, 0.5, -0.7071), (0.4305, 0.4305, -0.7934), (0.3536, 0.3536, -0.866), (0.2706, 0.2706, -0.9239), (0.183, 0.183, -0.9659), (0.0923, 0.0923, -0.9914), (-6.984e-07, -2.371e-07, 1.0), (0.1036, 0.07946, 0.9914), (0.2053, 0.1576, 0.9659), (0.3036, 0.233, 0.9239), (0.3967, 0.3044, 0.866), (0.483, 0.3706, 0.7934), (0.561, 0.4305, 0.7071), (0.6294, 0.483, 0.6088), (0.6871, 0.5272, 0.5), (0.733, 0.5624, 0.3827), (0.7663, 0.588, 0.2588), (0.7731, 0.5933, 0.1283), (0.7798, 0.5984, 1.947e-07), (0.7731, 0.5933, -0.1283), (0.7663, 0.588, -0.2588), (0.733, 0.5624, -0.3827), (0.6871, 0.5272, -0.5), (0.6294, 0.483, -0.6088), (0.561, 0.4305, -0.7071), (0.483, 0.3706, -0.7934), (0.3967, 0.3044, -0.866), (0.3036, 0.233, -0.9239), (0.2053, 0.1576, -0.9659), (0.1036, 0.07946, -0.9914), (0.113, 0.06526, 0.9914), (0.2241, 0.1294, 0.9659), (0.3314, 0.1913, 0.9239), (0.433, 0.25, 0.866), (0.5272, 0.3044, 0.7934), (0.6124, 0.3536, 0.7071), (0.6871, 0.3967, 0.6088), (0.75, 0.433, 0.5), (0.8001, 0.4619, 0.3827), (0.8365, 0.483, 0.2588), (0.844, 0.4873, 0.1283), (0.8512, 0.4915, 1.947e-07), (0.844, 0.4873, -0.1283), (0.8365, 0.483, -0.2588), (0.8001, 0.4619, -0.3827), (0.75, 0.433, -0.5), (0.6871, 0.3967, -0.6088), (0.6124, 0.3536, -0.7071), (0.5272, 0.3044, -0.7934), (0.433, 0.25, -0.866), (0.3314, 0.1913, -0.9239), (0.2241, 0.1294, -0.9659), (0.113, 0.06526, -0.9914), (0.1206, 0.04995, 0.9914), (0.2391, 0.09905, 0.9659), (0.3536, 0.1464, 0.9239), (0.4619, 0.1913, 0.866), (0.5624, 0.233, 0.7934), (0.6533, 0.2706, 0.7071), (0.733, 0.3036, 0.6088), (0.8001, 0.3314, 0.5), (0.8536, 0.3536, 0.3827), (0.8924, 0.3696, 0.2588), (0.9003, 0.3729, 0.1283), (0.9081, 0.3762, 1.947e-07), (0.9003, 0.3729, -0.1283), (0.8924, 0.3696, -0.2588), (0.8536, 0.3536, -0.3827), (0.8001, 0.3314, -0.5), (0.733, 0.3036, -0.6088), (0.6533, 0.2706, -0.7071), (0.5624, 0.233, -0.7934), (0.4619, 0.1913, -0.866), (0.3536, 0.1464, -0.9239), (0.2391, 0.09905, -0.9659), (0.1206, 0.04995, -0.9914), (0.1261, 0.03378, 0.9914), (0.25, 0.06699, 0.9659), (0.3696, 0.09905, 0.9239), (0.483, 0.1294, 0.866), (0.588, 0.1576, 0.7934), (0.683, 0.183, 0.7071), (0.7663, 0.2053, 0.6088), (0.8365, 0.2241, 0.5), (0.8924, 0.2391, 0.3827), (0.933, 0.25, 0.2588), (0.9413, 0.2522, 0.1283), (0.9494, 0.2544, 1.947e-07), (0.9413, 0.2522, -0.1283), (0.933, 0.25, -0.2588), (0.8924, 0.2391, -0.3827), (0.8365, 0.2241, -0.5), (0.7663, 0.2053, -0.6088), (0.683, 0.183, -0.7071), (0.588, 0.1576, -0.7934), (0.483, 0.1294, -0.866), (0.3696, 0.09905, -0.9239), (0.25, 0.06699, -0.9659), (0.1261, 0.03378, -0.9914), (0.1294, 0.01704, 0.9914), (0.2566, 0.03378, 0.9659), (0.3794, 0.04995, 0.9239), (0.4957, 0.06526, 0.866), (0.6036, 0.07946, 0.7934), (0.7011, 0.0923, 0.7071), (0.7866, 0.1036, 0.6088), (0.8586, 0.113, 0.5), (0.916, 0.1206, 0.3827), (0.9577, 0.1261, 0.2588), (0.9662, 0.1272, 0.1283), (0.9745, 0.1283, 1.947e-07), (0.9662, 0.1272, -0.1283), (0.9577, 0.1261, -0.2588), (0.916, 0.1206, -0.3827), (0.8586, 0.113, -0.5), (0.7866, 0.1036, -0.6088), (0.7011, 0.0923, -0.7071), (0.6036, 0.07946, -0.7934), (0.4957, 0.06526, -0.866), (0.3794, 0.04995, -0.9239), (0.2566, 0.03378, -0.9659), (0.1294, 0.01704, -0.9914), (0.1305, -2.848e-08, 0.9914), (0.2588, -6.573e-08, 0.9659), (0.3827, -6.946e-08, 0.9239), (0.5, -9.553e-08, 0.866), (0.6088, -1.328e-07, 0.7934), (0.7071, -1.104e-07, 0.7071), (0.7934, -1.998e-07, 0.6088), (0.866, -8.808e-08, 0.5), (0.9239, -5.083e-08, 0.3827), (0.9659, -1.03e-07, 0.2588), (0.9745, -6.679e-08, 0.1283), (0.9829, -1.84e-07, 1.947e-07), (0.9745, -6.679e-08, -0.1283), (0.9659, -9.553e-08, -0.2588), (0.9239, -1.03e-07, -0.3827), (0.866, -2.073e-07, -0.5), (0.7934, -2.445e-07, -0.6088), (0.7071, -1.104e-07, -0.7071), (0.6088, -1.775e-07, -0.7934), (0.5, -1.03e-07, -0.866), (0.3827, -1.142e-07, -0.9239), (0.2588, -5.083e-08, -0.9659), (0.1305, -3.034e-08, -0.9914), (0.1294, -0.01704, 0.9914), (0.2566, -0.03378, 0.9659), (0.3794, -0.04995, 0.9239), (0.4957, -0.06526, 0.866), (0.6036, -0.07946, 0.7934), (0.7011, -0.0923, 0.7071), (0.7866, -0.1036, 0.6088), (0.8586, -0.113, 0.5), (0.916, -0.1206, 0.3827), (0.9577, -0.1261, 0.2588), (0.9662, -0.1272, 0.1283), (0.9745, -0.1283, 1.947e-07), (0.9662, -0.1272, -0.1283), (0.9577, -0.1261, -0.2588), (0.916, -0.1206, -0.3827), (0.8586, -0.113, -0.5), (0.7866, -0.1036, -0.6088), (0.7011, -0.0923, -0.7071), (0.6036, -0.07946, -0.7934), (0.4957, -0.06526, -0.866), (0.3794, -0.04995, -0.9239), (0.2566, -0.03378, -0.9659), (0.1294, -0.01704, -0.9914), (0.1261, -0.03378, 0.9914), (0.25, -0.06699, 0.9659), (0.3696, -0.09905, 0.9239), (0.483, -0.1294, 0.866), (0.588, -0.1576, 0.7934), (0.683, -0.183, 0.7071), (0.7663, -0.2053, 0.6088), (0.8365, -0.2241, 0.5), (0.8924, -0.2391, 0.3827), (0.933, -0.25, 0.2588), (0.9413, -0.2522, 0.1283), (0.9494, -0.2544, 1.947e-07), (0.9413, -0.2522, -0.1283), (0.933, -0.25, -0.2588), (0.8924, -0.2391, -0.3827), (0.8365, -0.2241, -0.5), (0.7663, -0.2053, -0.6088), (0.683, -0.183, -0.7071), (0.588, -0.1576, -0.7934), (0.483, -0.1294, -0.866), (0.3696, -0.09905, -0.9239), (0.25, -0.06699, -0.9659), (0.1261, -0.03378, -0.9914), (0.1206, -0.04995, 0.9914), (0.2391, -0.09905, 0.9659), (0.3536, -0.1464, 0.9239), (0.4619, -0.1913, 0.866), (0.5624, -0.233, 0.7934), (0.6533, -0.2706, 0.7071), (0.733, -0.3036, 0.6088), (0.8001, -0.3314, 0.5), (0.8536, -0.3536, 0.3827), (0.8924, -0.3696, 0.2588), (0.9003, -0.3729, 0.1283), (0.9081, -0.3762, 1.947e-07), (0.9003, -0.3729, -0.1283), (0.8924, -0.3696, -0.2588), (0.8536, -0.3536, -0.3827), (0.8001, -0.3314, -0.5), (0.733, -0.3036, -0.6088), (0.6533, -0.2706, -0.7071), (0.5624, -0.233, -0.7934), (0.4619, -0.1913, -0.866), (0.3536, -0.1464, -0.9239), (0.2391, -0.09905, -0.9659), (0.1206, -0.04995, -0.9914), (0.113, -0.06526, 0.9914), (0.2241, -0.1294, 0.9659), (0.3314, -0.1913, 0.9239), (0.433, -0.25, 0.866), (0.5272, -0.3044, 0.7934), (0.6124, -0.3536, 0.7071), (0.6871, -0.3967, 0.6088), (0.75, -0.433, 0.5), (0.8001, -0.4619, 0.3827), (0.8365, -0.483, 0.2588), (0.844, -0.4873, 0.1283), (0.8512, -0.4915, 1.947e-07), (0.844, -0.4873, -0.1283), (0.8365, -0.483, -0.2588), (0.8001, -0.4619, -0.3827), (0.75, -0.433, -0.5), (0.6871, -0.3967, -0.6088), (0.6124, -0.3536, -0.7071), (0.5272, -0.3044, -0.7934), (0.433, -0.25, -0.866), (0.3314, -0.1913, -0.9239), (0.2241, -0.1294, -0.9659), (0.113, -0.06526, -0.9914), (0.1036, -0.07946, 0.9914), (0.2053, -0.1576, 0.9659), (0.3036, -0.233, 0.9239), (0.3967, -0.3044, 0.866), (0.483, -0.3706, 0.7934), (0.561, -0.4305, 0.7071), (0.6294, -0.483, 0.6088), (0.6871, -0.5272, 0.5), (0.733, -0.5624, 0.3827), (0.7663, -0.588, 0.2588), (0.7731, -0.5933, 0.1283), (0.7798, -0.5984, 1.947e-07), (0.7731, -0.5933, -0.1283), (0.7663, -0.588, -0.2588), (0.733, -0.5624, -0.3827), (0.6871, -0.5272, -0.5), (0.6294, -0.483, -0.6088), (0.561, -0.4305, -0.7071), (0.483, -0.3706, -0.7934), (0.3967, -0.3044, -0.866), (0.3036, -0.233, -0.9239), (0.2053, -0.1576, -0.9659), (0.1036, -0.07946, -0.9914), (0.0923, -0.0923, 0.9914), (0.183, -0.183, 0.9659), (0.2706, -0.2706, 0.9239), (0.3536, -0.3536, 0.866), (0.4305, -0.4305, 0.7934), (0.5, -0.5, 0.7071), (0.561, -0.561, 0.6088), (0.6124, -0.6124, 0.5), (0.6533, -0.6533, 0.3827), (0.683, -0.683, 0.2588), (0.6891, -0.6891, 0.1283), (0.695, -0.695, 1.947e-07), (0.6891, -0.6891, -0.1283), (0.683, -0.683, -0.2588), (0.6533, -0.6533, -0.3827), (0.6124, -0.6124, -0.5), (0.561, -0.561, -0.6088), (0.5, -0.5, -0.7071), (0.4305, -0.4305, -0.7934), (0.3536, -0.3536, -0.866), (0.2706, -0.2706, -0.9239), (0.183, -0.183, -0.9659), (0.0923, -0.0923, -0.9914), (0.07946, -0.1036, 0.9914), (0.1576, -0.2053, 0.9659), (0.233, -0.3036, 0.9239), (0.3044, -0.3967, 0.866), (0.3706, -0.483, 0.7934), (0.4305, -0.561, 0.7071), (0.483, -0.6294, 0.6088), (0.5272, -0.6871, 0.5), (0.5624, -0.733, 0.3827), (0.588, -0.7663, 0.2588), (0.5933, -0.7731, 0.1283), (0.5984, -0.7798, 1.947e-07), (0.5933, -0.7731, -0.1283), (0.588, -0.7663, -0.2588), (0.5624, -0.733, -0.3827), (0.5272, -0.6871, -0.5), (0.483, -0.6294, -0.6088), (0.4305, -0.561, -0.7071), (0.3706, -0.483, -0.7934), (0.3044, -0.3967, -0.866), (0.233, -0.3036, -0.9239), (0.1576, -0.2053, -0.9659), (0.07946, -0.1036, -0.9914), (0.06526, -0.113, 0.9914), (0.1294, -0.2241, 0.9659), (0.1913, -0.3314, 0.9239), (0.25, -0.433, 0.866), (0.3044, -0.5272, 0.7934), (0.3536, -0.6124, 0.7071), (0.3967, -0.6871, 0.6088), (0.433, -0.75, 0.5), (0.4619, -0.8001, 0.3827), (0.483, -0.8365, 0.2588), (0.4873, -0.844, 0.1283), (0.4915, -0.8512, 1.947e-07), (0.4873, -0.844, -0.1283), (0.483, -0.8365, -0.2588), (0.4619, -0.8001, -0.3827), (0.433, -0.75, -0.5), (0.3967, -0.6871, -0.6088), (0.3536, -0.6124, -0.7071), (0.3044, -0.5272, -0.7934), (0.25, -0.433, -0.866), (0.1913, -0.3314, -0.9239), (0.1294, -0.2241, -0.9659), (0.06526, -0.113, -0.9914), (0.04995, -0.1206, 0.9914), (0.09905, -0.2391, 0.9659), (0.1464, -0.3536, 0.9239), (0.1913, -0.4619, 0.866), (0.233, -0.5624, 0.7934), (0.2706, -0.6533, 0.7071), (0.3036, -0.733, 0.6088), (0.3314, -0.8001, 0.5), (0.3536, -0.8536, 0.3827), (0.3696, -0.8924, 0.2588), (0.3729, -0.9003, 0.1283), (0.3762, -0.9081, 1.947e-07), (0.3729, -0.9003, -0.1283), (0.3696, -0.8924, -0.2588), (0.3536, -0.8536, -0.3827), (0.3314, -0.8001, -0.5), (0.3036, -0.733, -0.6088), (0.2706, -0.6533, -0.7071), (0.233, -0.5624, -0.7934), (0.1913, -0.4619, -0.866), (0.1464, -0.3536, -0.9239), (0.09905, -0.2391, -0.9659), (0.04995, -0.1206, -0.9914), (0.03378, -0.1261, 0.9914), (0.06699, -0.25, 0.9659), (0.09905, -0.3696, 0.9239), (0.1294, -0.483, 0.866), (0.1576, -0.588, 0.7934), (0.183, -0.683, 0.7071), (0.2053, -0.7663, 0.6088), (0.2241, -0.8365, 0.5), (0.2391, -0.8924, 0.3827), (0.25, -0.933, 0.2588), (0.2522, -0.9413, 0.1283), (0.2544, -0.9494, 1.947e-07), (0.2522, -0.9413, -0.1283), (0.25, -0.933, -0.2588), (0.2391, -0.8924, -0.3827), (0.2241, -0.8365, -0.5), (0.2053, -0.7663, -0.6088), (0.183, -0.683, -0.7071), (0.1576, -0.588, -0.7934), (0.1294, -0.483, -0.866), (0.09905, -0.3696, -0.9239), (0.06699, -0.25, -0.9659), (0.03378, -0.1261, -0.9914), (0.01704, -0.1294, 0.9914), (0.03378, -0.2566, 0.9659), (0.04995, -0.3794, 0.9239), (0.06526, -0.4957, 0.866), (0.07946, -0.6036, 0.7934), (0.0923, -0.7011, 0.7071), (0.1036, -0.7866, 0.6088), (0.113, -0.8586, 0.5), (0.1206, -0.916, 0.3827), (0.1261, -0.9577, 0.2588), (0.1272, -0.9662, 0.1283), (0.1283, -0.9745, 1.947e-07), (0.1272, -0.9662, -0.1283), (0.1261, -0.9577, -0.2588), (0.1206, -0.916, -0.3827), (0.113, -0.8586, -0.5), (0.1036, -0.7866, -0.6088), (0.0923, -0.7011, -0.7071), (0.07946, -0.6036, -0.7934), (0.06526, -0.4957, -0.866), (0.04995, -0.3794, -0.9239), (0.03378, -0.2566, -0.9659), (0.01704, -0.1294, -0.9914), (-4.168e-07, -0.1305, 0.9914), (-4.243e-07, -0.2588, 0.9659), (-4.802e-07, -0.3827, 0.9239), (-4.951e-07, -0.5, 0.866), (-5.696e-07, -0.6088, 0.7934), (-5.472e-07, -0.7071, 0.7071), (-6.813e-07, -0.7934, 0.6088), (-4.578e-07, -0.866, 0.5), (-5.696e-07, -0.9239, 0.3827), (-5.174e-07, -0.9659, 0.2588), (-4.772e-07, -0.9745, 0.1283), (-5.797e-07, -0.9829, 1.947e-07), (-4.772e-07, -0.9745, -0.1283), (-5.323e-07, -0.9659, -0.2588), (-6.292e-07, -0.9239, -0.3827), (-6.813e-07, -0.866, -0.5), (-7.931e-07, -0.7934, -0.6088), (-5.249e-07, -0.7071, -0.7071), (-5.696e-07, -0.6088, -0.7934), (-5.472e-07, -0.5, -0.866), (-5.323e-07, -0.3827, -0.9239), (-4.168e-07, -0.2588, -0.9659), (-4.131e-07, -0.1305, -0.9914), (-0.01704, -0.1294, 0.9914), (-0.03378, -0.2566, 0.9659), (-0.04995, -0.3794, 0.9239), (-0.06526, -0.4957, 0.866), (-0.07946, -0.6036, 0.7934), (-0.0923, -0.7011, 0.7071), (-0.1036, -0.7866, 0.6088), (-0.113, -0.8586, 0.5), (-0.1206, -0.916, 0.3827), (-0.1261, -0.9577, 0.2588), (-0.1272, -0.9662, 0.1283), (-0.1283, -0.9745, 1.947e-07), (-0.1272, -0.9662, -0.1283), (-0.1261, -0.9577, -0.2588), (-0.1206, -0.916, -0.3827), (-0.113, -0.8586, -0.5), (-0.1036, -0.7866, -0.6088), (-0.0923, -0.7011, -0.7071), (-0.07946, -0.6036, -0.7934), (-0.06526, -0.4957, -0.866), (-0.04995, -0.3794, -0.9239), (-0.03378, -0.2566, -0.9659), (-0.01704, -0.1294, -0.9914), (-0.03378, -0.1261, 0.9914), (-0.06699, -0.25, 0.9659), (-0.09905, -0.3696, 0.9239), (-0.1294, -0.483, 0.866), (-0.1576, -0.588, 0.7934), (-0.183, -0.683, 0.7071), (-0.2053, -0.7663, 0.6088), (-0.2241, -0.8365, 0.5), (-0.2391, -0.8924, 0.3827), (-0.25, -0.933, 0.2588), (-0.2522, -0.9413, 0.1283), (-0.2544, -0.9494, 1.947e-07), (-0.2522, -0.9413, -0.1283), (-0.25, -0.933, -0.2588), (-0.2391, -0.8924, -0.3827), (-0.2241, -0.8365, -0.5), (-0.2053, -0.7663, -0.6088), (-0.183, -0.683, -0.7071), (-0.1576, -0.588, -0.7934), (-0.1294, -0.483, -0.866), (-0.09905, -0.3696, -0.9239), (-0.06699, -0.25, -0.9659), (-0.03378, -0.1261, -0.9914), (-0.04995, -0.1206, 0.9914), (-0.09905, -0.2391, 0.9659), (-0.1464, -0.3536, 0.9239), (-0.1913, -0.4619, 0.866), (-0.233, -0.5624, 0.7934), (-0.2706, -0.6533, 0.7071), (-0.3036, -0.733, 0.6088), (-0.3314, -0.8001, 0.5), (-0.3536, -0.8536, 0.3827), (-0.3696, -0.8924, 0.2588), (-0.3729, -0.9003, 0.1283), (-0.3762, -0.9081, 1.947e-07), (-0.3729, -0.9003, -0.1283), (-0.3696, -0.8924, -0.2588), (-0.3536, -0.8536, -0.3827), (-0.3314, -0.8001, -0.5), (-0.3036, -0.733, -0.6088), (-0.2706, -0.6533, -0.7071), (-0.233, -0.5624, -0.7934), (-0.1913, -0.4619, -0.866), (-0.1464, -0.3536, -0.9239), (-0.09905, -0.2391, -0.9659), (-0.04995, -0.1206, -0.9914), (-0.06526, -0.113, 0.9914), (-0.1294, -0.2241, 0.9659), (-0.1913, -0.3314, 0.9239), (-0.25, -0.433, 0.866), (-0.3044, -0.5272, 0.7934), (-0.3536, -0.6124, 0.7071), (-0.3967, -0.6871, 0.6088), (-0.433, -0.75, 0.5), (-0.4619, -0.8001, 0.3827), (-0.483, -0.8365, 0.2588), (-0.4873, -0.844, 0.1283), (-0.4915, -0.8512, 1.947e-07), (-0.4873, -0.844, -0.1283), (-0.483, -0.8365, -0.2588), (-0.4619, -0.8001, -0.3827), (-0.433, -0.75, -0.5), (-0.3967, -0.6871, -0.6088), (-0.3536, -0.6124, -0.7071), (-0.3044, -0.5272, -0.7934), (-0.25, -0.433, -0.866), (-0.1913, -0.3314, -0.9239), (-0.1294, -0.2241, -0.9659), (-0.06526, -0.113, -0.9914), (-0.07946, -0.1036, 0.9914), (-0.1576, -0.2053, 0.9659), (-0.233, -0.3036, 0.9239), (-0.3044, -0.3967, 0.866), (-0.3706, -0.483, 0.7934), (-0.4305, -0.561, 0.7071), (-0.483, -0.6294, 0.6088), (-0.5272, -0.6871, 0.5), (-0.5624, -0.733, 0.3827), (-0.588, -0.7663, 0.2588), (-0.5933, -0.7731, 0.1283), (-0.5984, -0.7798, 1.947e-07), (-0.5933, -0.7731, -0.1283), (-0.588, -0.7663, -0.2588), (-0.5624, -0.733, -0.3827), (-0.5272, -0.6871, -0.5), (-0.483, -0.6294, -0.6088), (-0.4305, -0.561, -0.7071), (-0.3706, -0.483, -0.7934), (-0.3044, -0.3967, -0.866), (-0.233, -0.3036, -0.9239), (-0.1576, -0.2053, -0.9659), (-0.07946, -0.1036, -0.9914), (-0.0923, -0.0923, 0.9914), (-0.183, -0.183, 0.9659), (-0.2706, -0.2706, 0.9239), (-0.3536, -0.3536, 0.866), (-0.4305, -0.4305, 0.7934), (-0.5, -0.5, 0.7071), (-0.561, -0.561, 0.6088), (-0.6124, -0.6124, 0.5), (-0.6533, -0.6533, 0.3827), (-0.683, -0.683, 0.2588), (-0.6891, -0.6891, 0.1283), (-0.695, -0.695, 1.947e-07), (-0.6891, -0.6891, -0.1283), (-0.683, -0.683, -0.2588), (-0.6533, -0.6533, -0.3827), (-0.6124, -0.6124, -0.5), (-0.561, -0.561, -0.6088), (-0.5, -0.5, -0.7071), (-0.4305, -0.4305, -0.7934), (-0.3536, -0.3536, -0.866), (-0.2706, -0.2706, -0.9239), (-0.183, -0.183, -0.9659), (-0.0923, -0.0923, -0.9914), (-0.1036, -0.07946, 0.9914), (-0.2053, -0.1576, 0.9659), (-0.3036, -0.233, 0.9239), (-0.3967, -0.3044, 0.866), (-0.483, -0.3706, 0.7934), (-0.561, -0.4305, 0.7071), (-0.6294, -0.483, 0.6088), (-0.6871, -0.5272, 0.5), (-0.733, -0.5624, 0.3827), (-0.7663, -0.588, 0.2588), (-0.7731, -0.5933, 0.1283), (-0.7798, -0.5984, 1.947e-07), (-0.7731, -0.5933, -0.1283), (-0.7663, -0.588, -0.2588), (-0.733, -0.5624, -0.3827), (-0.6871, -0.5272, -0.5), (-0.6294, -0.483, -0.6088), (-0.561, -0.4305, -0.7071), (-0.483, -0.3706, -0.7934), (-0.3967, -0.3044, -0.866), (-0.3036, -0.233, -0.9239), (-0.2053, -0.1576, -0.9659), (-0.1036, -0.07946, -0.9914), (-0.113, -0.06526, 0.9914), (-0.2241, -0.1294, 0.9659), (-0.3314, -0.1913, 0.9239), (-0.433, -0.25, 0.866), (-0.5272, -0.3044, 0.7934), (-0.6124, -0.3536, 0.7071), (-0.6871, -0.3967, 0.6088), (-0.75, -0.433, 0.5), (-0.8001, -0.4619, 0.3827), (-0.8365, -0.483, 0.2588), (-0.844, -0.4873, 0.1283), (-0.8512, -0.4915, 1.947e-07), (-0.844, -0.4873, -0.1283), (-0.8365, -0.483, -0.2588), (-0.8001, -0.4619, -0.3827), (-0.75, -0.433, -0.5), (-0.6871, -0.3967, -0.6088), (-0.6124, -0.3536, -0.7071), (-0.5272, -0.3044, -0.7934), (-0.433, -0.25, -0.866), (-0.3314, -0.1913, -0.9239), (-0.2241, -0.1294, -0.9659), (-0.113, -0.06526, -0.9914), (-0.1206, -0.04995, 0.9914), (-0.2391, -0.09905, 0.9659), (-0.3536, -0.1464, 0.9239), (-0.4619, -0.1913, 0.866), (-0.5624, -0.233, 0.7934), (-0.6533, -0.2706, 0.7071), (-0.733, -0.3036, 0.6088), (-0.8001, -0.3314, 0.5), (-0.8536, -0.3536, 0.3827), (-0.8924, -0.3696, 0.2588), (-0.9003, -0.3729, 0.1283), (-0.9081, -0.3762, 1.947e-07), (-0.9003, -0.3729, -0.1283), (-0.8924, -0.3696, -0.2588), (-0.8536, -0.3536, -0.3827), (-0.8001, -0.3314, -0.5), (-0.733, -0.3036, -0.6088), (-0.6533, -0.2706, -0.7071), (-0.5624, -0.233, -0.7934), (-0.4619, -0.1913, -0.866), (-0.3536, -0.1464, -0.9239), (-0.2391, -0.09905, -0.9659), (-0.1206, -0.04995, -0.9914), (-0.1261, -0.03378, 0.9914), (-0.25, -0.06699, 0.9659), (-0.3696, -0.09905, 0.9239), (-0.483, -0.1294, 0.866), (-0.588, -0.1576, 0.7934), (-0.683, -0.183, 0.7071), (-0.7663, -0.2053, 0.6088), (-0.8365, -0.2241, 0.5), (-0.8924, -0.2391, 0.3827), (-0.933, -0.25, 0.2588), (-0.9413, -0.2522, 0.1283), (-0.9494, -0.2544, 1.947e-07), (-0.9413, -0.2522, -0.1283), (-0.933, -0.25, -0.2588), (-0.8924, -0.2391, -0.3827), (-0.8365, -0.2241, -0.5), (-0.7663, -0.2053, -0.6088), (-0.683, -0.183, -0.7071), (-0.588, -0.1576, -0.7934), (-0.483, -0.1294, -0.866), (-0.3696, -0.09905, -0.9239), (-0.25, -0.06699, -0.9659), (-0.1261, -0.03378, -0.9914), (-0.1294, -0.01704, 0.9914), (-0.2566, -0.03378, 0.9659), (-0.3794, -0.04995, 0.9239), (-0.4957, -0.06526, 0.866), (-0.6036, -0.07946, 0.7934), (-0.7011, -0.0923, 0.7071), (-0.7866, -0.1036, 0.6088), (-0.8586, -0.113, 0.5), (-0.916, -0.1206, 0.3827), (-0.9577, -0.1261, 0.2588), (-0.9662, -0.1272, 0.1283), (-0.9745, -0.1283, 1.947e-07), (-0.9662, -0.1272, -0.1283), (-0.9577, -0.1261, -0.2588), (-0.916, -0.1206, -0.3827), (-0.8586, -0.113, -0.5), (-0.7866, -0.1036, -0.6088), (-0.7011, -0.0923, -0.7071), (-0.6036, -0.07946, -0.7934), (-0.4957, -0.06526, -0.866), (-0.3794, -0.04995, -0.9239), (-0.2566, -0.03378, -0.9659), (-0.1294, -0.01704, -0.9914), (-0.1305, 1.25e-08, 0.9914), (-0.2588, 3.113e-08, 0.9659), (-0.3827, 8.701e-08, 0.9239), (-0.5, 9.818e-08, 0.866), (-0.6088, 1.578e-07, 0.7934), (-0.7071, 9.818e-08, 0.7071), (-0.7934, 3.217e-07, 0.6088), (-0.866, 3.113e-08, 0.5), (-0.9239, 1.503e-07, 0.3827), (-0.9659, 9.818e-08, 0.2588), (-0.9745, 7.968e-08, 0.1283), (-0.9829, 1.529e-07, 1.947e-07), (-0.9745, 7.968e-08, -0.1283), (-0.9659, 1.429e-07, -0.2588), (-0.9239, 2.248e-07, -0.3827), (-0.866, 2.099e-07, -0.5), (-0.7071, 1.28e-07, -0.7071), (-0.6088, 1.801e-07, -0.7934), (-0.5, 1.429e-07, -0.866), (-0.3827, 1.354e-07, -0.9239), (-0.2588, 2.74e-08, -0.9659), (-0.1305, 1.809e-08, -0.9914)], [], [(13, 12, 35, 36), (6, 5, 28, 29), (21, 20, 43, 44), (14, 13, 36, 37), (7, 6, 29, 30), (22, 21, 44, 45), (15, 14, 37, 38), (8, 7, 30, 31), (23, 22, 45, 46), (16, 15, 38, 39), (9, 8, 31, 32), (2, 1, 24, 25), (17, 16, 39, 40), (10, 9, 32, 33), (3, 2, 25, 26), (18, 17, 40, 41), (11, 10, 33, 34), (4, 3, 26, 27), (19, 18, 41, 42), (12, 11, 34, 35), (5, 4, 27, 28), (20, 19, 42, 43), (39, 38, 61, 62), (32, 31, 54, 55), (25, 24, 47, 48), (40, 39, 62, 63), (33, 32, 55, 56), (26, 25, 48, 49), (41, 40, 63, 64), (34, 33, 56, 57), (27, 26, 49, 50), (42, 41, 64, 65), (35, 34, 57, 58), (28, 27, 50, 51), (43, 42, 65, 66), (36, 35, 58, 59), (29, 28, 51, 52), (44, 43, 66, 67), (37, 36, 59, 60), (30, 29, 52, 53), (45, 44, 67, 68), (38, 37, 60, 61), (31, 30, 53, 54), (46, 45, 68, 69), (50, 49, 72, 73), (65, 64, 87, 88), (58, 57, 80, 81), (51, 50, 73, 74), (66, 65, 88, 89), (59, 58, 81, 82), (52, 51, 74, 75), (67, 66, 89, 90), (60, 59, 82, 83), (53, 52, 75, 76), (68, 67, 90, 91), (61, 60, 83, 84), (54, 53, 76, 77), (69, 68, 91, 92), (62, 61, 84, 85), (55, 54, 77, 78), (48, 47, 70, 71), (63, 62, 85, 86), (56, 55, 78, 79), (49, 48, 71, 72), (64, 63, 86, 87), (57, 56, 79, 80), (83, 82, 105, 106), (76, 75, 98, 99), (91, 90, 113, 114), (84, 83, 106, 107), (77, 76, 99, 100), (92, 91, 114, 115), (85, 84, 107, 108), (78, 77, 100, 101), (71, 70, 93, 94), (86, 85, 108, 109), (79, 78, 101, 102), (72, 71, 94, 95), (87, 86, 109, 110), (80, 79, 102, 103), (73, 72, 95, 96), (88, 87, 110, 111), (81, 80, 103, 104), (74, 73, 96, 97), (89, 88, 111, 112), (82, 81, 104, 105), (75, 74, 97, 98), (90, 89, 112, 113), (94, 93, 116, 117), (109, 108, 131, 132), (102, 101, 124, 125), (95, 94, 117, 118), (110, 109, 132, 133), (103, 102, 125, 126), (96, 95, 118, 119), (111, 110, 133, 134), (104, 103, 126, 127), (97, 96, 119, 120), (112, 111, 134, 135), (105, 104, 127, 128), (98, 97, 120, 121), (113, 112, 135, 136), (106, 105, 128, 129), (99, 98, 121, 122), (114, 113, 136, 137), (107, 106, 129, 130), (100, 99, 122, 123), (115, 114, 137, 138), (108, 107, 130, 131), (101, 100, 123, 124), (120, 119, 142, 143), (135, 134, 157, 158), (128, 127, 150, 151), (121, 120, 143, 144), (136, 135, 158, 159), (129, 128, 151, 152), (122, 121, 144, 145), (137, 136, 159, 160), (130, 129, 152, 153), (123, 122, 145, 146), (138, 137, 160, 161), (131, 130, 153, 154), (124, 123, 146, 147), (117, 116, 139, 140), (132, 131, 154, 155), (125, 124, 147, 148), (118, 117, 140, 141), (133, 132, 155, 156), (126, 125, 148, 149), (119, 118, 141, 142), (134, 133, 156, 157), (127, 126, 149, 150), (153, 152, 175, 176), (146, 145, 168, 169), (161, 160, 183, 184), (154, 153, 176, 177), (147, 146, 169, 170), (140, 139, 162, 163), (155, 154, 177, 178), (148, 147, 170, 171), (141, 140, 163, 164), (156, 155, 178, 179), (149, 148, 171, 172), (142, 141, 164, 165), (157, 156, 179, 180), (150, 149, 172, 173), (143, 142, 165, 166), (158, 157, 180, 181), (151, 150, 173, 174), (144, 143, 166, 167), (159, 158, 181, 182), (152, 151, 174, 175), (145, 144, 167, 168), (160, 159, 182, 183), (164, 163, 186, 187), (179, 178, 201, 202), (172, 171, 194, 195), (165, 164, 187, 188), (180, 179, 202, 203), (173, 172, 195, 196), (166, 165, 188, 189), (181, 180, 203, 204), (174, 173, 196, 197), (167, 166, 189, 190), (182, 181, 204, 205), (175, 174, 197, 198), (168, 167, 190, 191), (183, 182, 205, 206), (176, 175, 198, 199), (169, 168, 191, 192), (184, 183, 206, 207), (177, 176, 199, 200), (170, 169, 192, 193), (163, 162, 185, 186), (178, 177, 200, 201), (171, 170, 193, 194), (190, 189, 213, 214), (205, 204, 228, 229), (198, 197, 221, 222), (191, 190, 214, 215), (206, 205, 229, 230), (199, 198, 222, 223), (192, 191, 215, 216), (207, 206, 230, 231), (200, 199, 223, 224), (193, 192, 216, 217), (186, 185, 209, 210), (201, 200, 224, 225), (194, 193, 217, 218), (187, 186, 210, 211), (202, 201, 225, 226), (195, 194, 218, 219), (188, 187, 211, 212), (203, 202, 226, 227), (196, 195, 219, 220), (189, 188, 212, 213), (204, 203, 227, 228), (197, 196, 220, 221), (224, 223, 246, 247), (217, 216, 239, 240), (210, 209, 232, 233), (225, 224, 247, 248), (218, 217, 240, 241), (211, 210, 233, 234), (226, 225, 248, 249), (219, 218, 241, 242), (212, 211, 234, 235), (227, 226, 249, 250), (220, 219, 242, 243), (213, 212, 235, 236), (228, 227, 250, 251), (221, 220, 243, 244), (214, 213, 236, 237), (229, 228, 251, 252), (222, 221, 244, 245), (215, 214, 237, 238), (230, 229, 252, 253), (223, 222, 245, 246), (216, 215, 238, 239), (231, 230, 253, 254), (235, 234, 257, 258), (250, 249, 272, 273), (243, 242, 265, 266), (236, 235, 258, 259), (251, 250, 273, 274), (244, 243, 266, 267), (237, 236, 259, 260), (252, 251, 274, 275), (245, 244, 267, 268), (238, 237, 260, 261), (253, 252, 275, 276), (246, 245, 268, 269), (239, 238, 261, 262), (254, 253, 276, 277), (247, 246, 269, 270), (240, 239, 262, 263), (233, 232, 255, 256), (248, 247, 270, 271), (241, 240, 263, 264), (234, 233, 256, 257), (249, 248, 271, 272), (242, 241, 264, 265), (261, 260, 283, 284), (276, 275, 298, 299), (269, 268, 291, 292), (262, 261, 284, 285), (277, 276, 299, 300), (270, 269, 292, 293), (263, 262, 285, 286), (256, 255, 278, 279), (271, 270, 293, 294), (264, 263, 286, 287), (257, 256, 279, 280), (272, 271, 294, 295), (265, 264, 287, 288), (258, 257, 280, 281), (273, 272, 295, 296), (266, 265, 288, 289), (259, 258, 281, 282), (274, 273, 296, 297), (267, 266, 289, 290), (260, 259, 282, 283), (275, 274, 297, 298), (268, 267, 290, 291), (294, 293, 316, 317), (287, 286, 309, 310), (280, 279, 302, 303), (295, 294, 317, 318), (288, 287, 310, 311), (281, 280, 303, 304), (296, 295, 318, 319), (289, 288, 311, 312), (282, 281, 304, 305), (297, 296, 319, 320), (290, 289, 312, 313), (283, 282, 305, 306), (298, 297, 320, 321), (291, 290, 313, 314), (284, 283, 306, 307), (299, 298, 321, 322), (292, 291, 314, 315), (285, 284, 307, 308), (300, 299, 322, 323), (293, 292, 315, 316), (286, 285, 308, 309), (279, 278, 301, 302), (305, 304, 327, 328), (320, 319, 342, 343), (313, 312, 335, 336), (306, 305, 328, 329), (321, 320, 343, 344), (314, 313, 336, 337), (307, 306, 329, 330), (322, 321, 344, 345), (315, 314, 337, 338), (308, 307, 330, 331), (323, 322, 345, 346), (316, 315, 338, 339), (309, 308, 331, 332), (302, 301, 324, 325), (317, 316, 339, 340), (310, 309, 332, 333), (303, 302, 325, 326), (318, 317, 340, 341), (311, 310, 333, 334), (304, 303, 326, 327), (319, 318, 341, 342), (312, 311, 334, 335), (331, 330, 353, 354), (346, 345, 368, 369), (339, 338, 361, 362), (332, 331, 354, 355), (325, 324, 347, 348), (340, 339, 362, 363), (333, 332, 355, 356), (326, 325, 348, 349), (341, 340, 363, 364), (334, 333, 356, 357), (327, 326, 349, 350), (342, 341, 364, 365), (335, 334, 357, 358), (328, 327, 350, 351), (343, 342, 365, 366), (336, 335, 358, 359), (329, 328, 351, 352), (344, 343, 366, 367), (337, 336, 359, 360), (330, 329, 352, 353), (345, 344, 367, 368), (338, 337, 360, 361), (364, 363, 386, 387), (357, 356, 379, 380), (350, 349, 372, 373), (365, 364, 387, 388), (358, 357, 380, 381), (351, 350, 373, 374), (366, 365, 388, 389), (359, 358, 381, 382), (352, 351, 374, 375), (367, 366, 389, 390), (360, 359, 382, 383), (353, 352, 375, 376), (368, 367, 390, 391), (361, 360, 383, 384), (354, 353, 376, 377), (369, 368, 391, 392), (362, 361, 384, 385), (355, 354, 377, 378), (348, 347, 370, 371), (363, 362, 385, 386), (356, 355, 378, 379), (349, 348, 371, 372), (375, 374, 397, 398), (390, 389, 412, 413), (383, 382, 405, 406), (376, 375, 398, 399), (391, 390, 413, 414), (384, 383, 406, 407), (377, 376, 399, 400), (392, 391, 414, 415), (385, 384, 407, 408), (378, 377, 400, 401), (371, 370, 393, 394), (386, 385, 408, 409), (379, 378, 401, 402), (372, 371, 394, 395), (387, 386, 409, 410), (380, 379, 402, 403), (373, 372, 395, 396), (388, 387, 410, 411), (381, 380, 403, 404), (374, 373, 396, 397), (389, 388, 411, 412), (382, 381, 404, 405), (401, 400, 424, 425), (394, 393, 417, 418), (409, 408, 432, 433), (402, 401, 425, 426), (395, 394, 418, 419), (410, 409, 433, 434), (403, 402, 426, 427), (396, 395, 419, 420), (411, 410, 434, 435), (404, 403, 427, 428), (397, 396, 420, 421), (412, 411, 435, 436), (405, 404, 428, 429), (398, 397, 421, 422), (413, 412, 436, 437), (406, 405, 429, 430), (399, 398, 422, 423), (414, 413, 437, 438), (407, 406, 430, 431), (400, 399, 423, 424), (415, 414, 438, 439), (408, 407, 431, 432), (435, 434, 457, 458), (428, 427, 450, 451), (421, 420, 443, 444), (436, 435, 458, 459), (429, 428, 451, 452), (422, 421, 444, 445), (437, 436, 459, 460), (430, 429, 452, 453), (423, 422, 445, 446), (438, 437, 460, 461), (431, 430, 453, 454), (424, 423, 446, 447), (439, 438, 461, 462), (432, 431, 454, 455), (425, 424, 447, 448), (418, 417, 440, 441), (433, 432, 455, 456), (426, 425, 448, 449), (419, 418, 441, 442), (434, 433, 456, 457), (427, 426, 449, 450), (420, 419, 442, 443), (446, 445, 468, 469), (461, 460, 483, 484), (454, 453, 476, 477), (447, 446, 469, 470), (462, 461, 484, 485), (455, 454, 477, 478), (448, 447, 470, 471), (441, 440, 463, 464), (456, 455, 478, 479), (449, 448, 471, 472), (442, 441, 464, 465), (457, 456, 479, 480), (450, 449, 472, 473), (443, 442, 465, 466), (458, 457, 480, 481), (451, 450, 473, 474), (444, 443, 466, 467), (459, 458, 481, 482), (452, 451, 474, 475), (445, 444, 467, 468), (460, 459, 482, 483), (453, 452, 475, 476), (472, 471, 494, 495), (465, 464, 487, 488), (480, 479, 502, 503), (473, 472, 495, 496), (466, 465, 488, 489), (481, 480, 503, 504), (474, 473, 496, 497), (467, 466, 489, 490), (482, 481, 504, 505), (475, 474, 497, 498), (468, 467, 490, 491), (483, 482, 505, 506), (476, 475, 498, 499), (469, 468, 491, 492), (484, 483, 506, 507), (477, 476, 499, 500), (470, 469, 492, 493), (485, 484, 507, 508), (478, 477, 500, 501), (471, 470, 493, 494), (464, 463, 486, 487), (479, 478, 501, 502), (505, 504, 527, 528), (498, 497, 520, 521), (491, 490, 513, 514), (506, 505, 528, 529), (499, 498, 521, 522), (492, 491, 514, 515), (507, 506, 529, 530), (500, 499, 522, 523), (493, 492, 515, 516), (508, 507, 530, 531), (501, 500, 523, 524), (494, 493, 516, 517), (487, 486, 509, 510), (502, 501, 524, 525), (495, 494, 517, 518), (488, 487, 510, 511), (503, 502, 525, 526), (496, 495, 518, 519), (489, 488, 511, 512), (504, 503, 526, 527), (497, 496, 519, 520), (490, 489, 512, 513), (516, 515, 538, 539), (531, 530, 553, 554), (524, 523, 546, 547), (517, 516, 539, 540), (510, 509, 532, 533), (525, 524, 547, 548), (518, 517, 540, 541), (511, 510, 533, 534), (526, 525, 548, 549), (519, 518, 541, 542), (512, 511, 534, 535), (527, 526, 549, 550), (520, 519, 542, 543), (513, 512, 535, 536), (528, 527, 550, 551), (521, 520, 543, 544), (514, 513, 536, 537), (529, 528, 551, 552), (522, 521, 544, 545), (515, 514, 537, 538), (530, 529, 552, 553), (523, 522, 545, 546), (542, 541, 564, 565), (535, 534, 557, 558), (550, 549, 572, 573), (543, 542, 565, 566), (536, 535, 558, 559), (551, 550, 573, 574), (544, 543, 566, 567), (537, 536, 559, 560), (552, 551, 574, 575), (545, 544, 567, 568), (538, 537, 560, 561), (553, 552, 575, 576), (546, 545, 568, 569), (539, 538, 561, 562), (554, 553, 576, 577), (547, 546, 569, 570), (540, 539, 562, 563), (533, 532, 555, 556), (548, 547, 570, 571), (541, 540, 563, 564), (534, 533, 556, 557), (549, 548, 571, 572), (575, 574, 597, 598), (568, 567, 590, 591), (561, 560, 583, 584), (576, 575, 598, 599), (569, 568, 591, 592), (562, 561, 584, 585), (577, 576, 599, 600), (570, 569, 592, 593), (563, 562, 585, 586), (556, 555, 578, 579), (571, 570, 593, 594), (564, 563, 586, 587), (557, 556, 579, 580), (572, 571, 594, 595), (565, 564, 587, 588), (558, 557, 580, 581), (573, 572, 595, 596), (566, 565, 588, 589), (559, 558, 581, 582), (574, 573, 596, 597), (567, 566, 589, 590), (560, 559, 582, 583), (586, 585, 608, 609), (579, 578, 601, 602), (594, 593, 616, 617), (587, 586, 609, 610), (580, 579, 602, 603), (595, 594, 617, 618), (588, 587, 610, 611), (581, 580, 603, 604), (596, 595, 618, 619), (589, 588, 611, 612), (582, 581, 604, 605), (597, 596, 619, 620), (590, 589, 612, 613), (583, 582, 605, 606), (598, 597, 620, 621), (591, 590, 613, 614), (584, 583, 606, 607), (599, 598, 621, 622), (592, 591, 614, 615), (585, 584, 607, 608), (600, 599, 622, 623), (593, 592, 615, 616), (612, 611, 634, 635), (605, 604, 627, 628), (620, 619, 642, 643), (613, 612, 635, 636), (606, 605, 628, 629), (621, 620, 643, 644), (614, 613, 636, 637), (607, 606, 629, 630), (622, 621, 644, 645), (615, 614, 637, 638), (608, 607, 630, 631), (623, 622, 645, 646), (616, 615, 638, 639), (609, 608, 631, 632), (602, 601, 624, 625), (617, 616, 639, 640), (610, 609, 632, 633), (603, 602, 625, 626), (618, 617, 640, 641), (611, 610, 633, 634), (604, 603, 626, 627), (619, 618, 641, 642), (645, 644, 667, 668), (638, 637, 660, 661), (631, 630, 653, 654), (646, 645, 668, 669), (639, 638, 661, 662), (632, 631, 654, 655), (625, 624, 647, 648), (640, 639, 662, 663), (633, 632, 655, 656), (626, 625, 648, 649), (641, 640, 663, 664), (634, 633, 656, 657), (627, 626, 649, 650), (642, 641, 664, 665), (635, 634, 657, 658), (628, 627, 650, 651), (643, 642, 665, 666), (636, 635, 658, 659), (629, 628, 651, 652), (644, 643, 666, 667), (637, 636, 659, 660), (630, 629, 652, 653), (656, 655, 678, 679), (649, 648, 671, 672), (664, 663, 686, 687), (657, 656, 679, 680), (650, 649, 672, 673), (665, 664, 687, 688), (658, 657, 680, 681), (651, 650, 673, 674), (666, 665, 688, 689), (659, 658, 681, 682), (652, 651, 674, 675), (667, 666, 689, 690), (660, 659, 682, 683), (653, 652, 675, 676), (668, 667, 690, 691), (661, 660, 683, 684), (654, 653, 676, 677), (669, 668, 691, 692), (662, 661, 684, 685), (655, 654, 677, 678), (648, 647, 670, 671), (663, 662, 685, 686), (682, 681, 704, 705), (675, 674, 697, 698), (690, 689, 712, 713), (683, 682, 705, 706), (676, 675, 698, 699), (691, 690, 713, 714), (684, 683, 706, 707), (677, 676, 699, 700), (692, 691, 714, 715), (685, 684, 707, 708), (678, 677, 700, 701), (671, 670, 693, 694), (686, 685, 708, 709), (679, 678, 701, 702), (672, 671, 694, 695), (687, 686, 709, 710), (680, 679, 702, 703), (673, 672, 695, 696), (688, 687, 710, 711), (681, 680, 703, 704), (674, 673, 696, 697), (689, 688, 711, 712), (715, 714, 737, 738), (708, 707, 730, 731), (701, 700, 723, 724), (694, 693, 716, 717), (709, 708, 731, 732), (702, 701, 724, 725), (695, 694, 717, 718), (710, 709, 732, 733), (703, 702, 725, 726), (696, 695, 718, 719), (711, 710, 733, 734), (704, 703, 726, 727), (697, 696, 719, 720), (712, 711, 734, 735), (705, 704, 727, 728), (698, 697, 720, 721), (713, 712, 735, 736), (706, 705, 728, 729), (699, 698, 721, 722), (714, 713, 736, 737), (707, 706, 729, 730), (700, 699, 722, 723), (726, 725, 748, 749), (719, 718, 741, 742), (734, 733, 756, 757), (727, 726, 749, 750), (720, 719, 742, 743), (735, 734, 757, 758), (728, 727, 750, 751), (721, 720, 743, 744), (736, 735, 758, 759), (729, 728, 751, 752), (722, 721, 744, 745), (737, 736, 759, 760), (730, 729, 752, 753), (723, 722, 745, 746), (738, 737, 760, 761), (731, 730, 753, 754), (724, 723, 746, 747), (717, 716, 739, 740), (732, 731, 754, 755), (725, 724, 747, 748), (718, 717, 740, 741), (733, 732, 755, 756), (752, 751, 774, 775), (745, 744, 767, 768), (760, 759, 782, 783), (753, 752, 775, 776), (746, 745, 768, 769), (761, 760, 783, 784), (754, 753, 776, 777), (747, 746, 769, 770), (740, 739, 762, 763), (755, 754, 777, 778), (748, 747, 770, 771), (741, 740, 763, 764), (756, 755, 778, 779), (749, 748, 771, 772), (742, 741, 764, 765), (757, 756, 779, 780), (750, 749, 772, 773), (743, 742, 765, 766), (758, 757, 780, 781), (751, 750, 773, 774), (744, 743, 766, 767), (759, 758, 781, 782), (765, 764, 787, 788), (780, 779, 802, 803), (773, 772, 795, 796), (766, 765, 788, 789), (781, 780, 803, 804), (774, 773, 796, 797), (767, 766, 789, 790), (782, 781, 804, 805), (775, 774, 797, 798), (768, 767, 790, 791), (783, 782, 805, 806), (776, 775, 798, 799), (769, 768, 791, 792), (784, 783, 806, 807), (777, 776, 799, 800), (770, 769, 792, 793), (763, 762, 785, 786), (778, 777, 800, 801), (771, 770, 793, 794), (764, 763, 786, 787), (779, 778, 801, 802), (772, 771, 794, 795), (798, 797, 820, 821), (791, 790, 813, 814), (806, 805, 828, 829), (799, 798, 821, 822), (792, 791, 814, 815), (807, 806, 829, 830), (800, 799, 822, 823), (793, 792, 815, 816), (786, 785, 808, 809), (801, 800, 823, 824), (794, 793, 816, 817), (787, 786, 809, 810), (802, 801, 824, 825), (795, 794, 817, 818), (788, 787, 810, 811), (803, 802, 825, 826), (796, 795, 818, 819), (789, 788, 811, 812), (804, 803, 826, 827), (797, 796, 819, 820), (790, 789, 812, 813), (805, 804, 827, 828), (809, 808, 831, 832), (824, 823, 846, 847), (817, 816, 839, 840), (810, 809, 832, 833), (825, 824, 847, 848), (818, 817, 840, 841), (811, 810, 833, 834), (826, 825, 848, 849), (819, 818, 841, 842), (812, 811, 834, 835), (827, 826, 849, 850), (820, 819, 842, 843), (813, 812, 835, 836), (828, 827, 850, 851), (821, 820, 843, 844), (814, 813, 836, 837), (829, 828, 851, 852), (822, 821, 844, 845), (815, 814, 837, 838), (830, 829, 852, 853), (823, 822, 845, 846), (816, 815, 838, 839), (835, 834, 857, 858), (850, 849, 872, 873), (843, 842, 865, 866), (836, 835, 858, 859), (851, 850, 873, 874), (844, 843, 866, 867), (837, 836, 859, 860), (852, 851, 874, 875), (845, 844, 867, 868), (838, 837, 860, 861), (853, 852, 875, 876), (846, 845, 868, 869), (839, 838, 861, 862), (832, 831, 854, 855), (847, 846, 869, 870), (840, 839, 862, 863), (833, 832, 855, 856), (848, 847, 870, 871), (841, 840, 863, 864), (834, 833, 856, 857), (849, 848, 871, 872), (842, 841, 864, 865), (868, 867, 890, 891), (861, 860, 883, 884), (876, 875, 898, 899), (869, 868, 891, 892), (862, 861, 884, 885), (855, 854, 877, 878), (870, 869, 892, 893), (863, 862, 885, 886), (856, 855, 878, 879), (871, 870, 893, 894), (864, 863, 886, 887), (857, 856, 879, 880), (872, 871, 894, 895), (865, 864, 887, 888), (858, 857, 880, 881), (873, 872, 895, 896), (866, 865, 888, 889), (859, 858, 881, 882), (874, 873, 896, 897), (867, 866, 889, 890), (860, 859, 882, 883), (875, 874, 897, 898), (879, 878, 901, 902), (894, 893, 916, 917), (887, 886, 909, 910), (880, 879, 902, 903), (895, 894, 917, 918), (888, 887, 910, 911), (881, 880, 903, 904), (896, 895, 918, 919), (889, 888, 911, 912), (882, 881, 904, 905), (897, 896, 919, 920), (890, 889, 912, 913), (883, 882, 905, 906), (898, 897, 920, 921), (891, 890, 913, 914), (884, 883, 906, 907), (899, 898, 921, 922), (892, 891, 914, 915), (885, 884, 907, 908), (878, 877, 900, 901), (893, 892, 915, 916), (886, 885, 908, 909), (905, 904, 927, 928), (920, 919, 942, 943), (913, 912, 935, 936), (906, 905, 928, 929), (921, 920, 943, 944), (914, 913, 936, 937), (907, 906, 929, 930), (922, 921, 944, 945), (915, 914, 937, 938), (908, 907, 930, 931), (901, 900, 923, 924), (916, 915, 938, 939), (909, 908, 931, 932), (902, 901, 924, 925), (917, 916, 939, 940), (910, 909, 932, 933), (903, 902, 925, 926), (918, 917, 940, 941), (911, 910, 933, 934), (904, 903, 926, 927), (919, 918, 941, 942), (912, 911, 934, 935), (938, 937, 960, 961), (931, 930, 953, 954), (924, 923, 946, 947), (939, 938, 961, 962), (932, 931, 954, 955), (925, 924, 947, 948), (940, 939, 962, 963), (933, 932, 955, 956), (926, 925, 948, 949), (941, 940, 963, 964), (934, 933, 956, 957), (927, 926, 949, 950), (942, 941, 964, 965), (935, 934, 957, 958), (928, 927, 950, 951), (943, 942, 965, 966), (936, 935, 958, 959), (929, 928, 951, 952), (944, 943, 966, 967), (937, 936, 959, 960), (930, 929, 952, 953), (945, 944, 967, 968), (949, 948, 971, 972), (964, 963, 986, 987), (957, 956, 979, 980), (950, 949, 972, 973), (965, 964, 987, 988), (958, 957, 980, 981), (951, 950, 973, 974), (966, 965, 988, 989), (959, 958, 981, 982), (952, 951, 974, 975), (967, 966, 989, 990), (960, 959, 982, 983), (953, 952, 975, 976), (968, 967, 990, 991), (961, 960, 983, 984), (954, 953, 976, 977), (947, 946, 969, 970), (962, 961, 984, 985), (955, 954, 977, 978), (948, 947, 970, 971), (963, 962, 985, 986), (956, 955, 978, 979), (975, 974, 997, 998), (990, 989, 1012, 1013), (983, 982, 1005, 1006), (976, 975, 998, 999), (991, 990, 1013, 1014), (984, 983, 1006, 1007), (977, 976, 999, 1000), (970, 969, 992, 993), (985, 984, 1007, 1008), (978, 977, 1000, 1001), (971, 970, 993, 994), (986, 985, 1008, 1009), (979, 978, 1001, 1002), (972, 971, 994, 995), (987, 986, 1009, 1010), (980, 979, 1002, 1003), (973, 972, 995, 996), (988, 987, 1010, 1011), (981, 980, 1003, 1004), (974, 973, 996, 997), (989, 988, 1011, 1012), (982, 981, 1004, 1005), (1008, 1007, 1030, 1031), (1001, 1000, 1023, 1024), (994, 993, 1016, 1017), (1009, 1008, 1031, 1032), (1002, 1001, 1024, 1025), (995, 994, 1017, 1018), (1010, 1009, 1032, 1033), (1003, 1002, 1025, 1026), (996, 995, 1018, 1019), (1011, 1010, 1033, 1034), (1004, 1003, 1026, 1027), (997, 996, 1019, 1020), (1012, 1011, 1034, 1035), (1005, 1004, 1027, 1028), (998, 997, 1020, 1021), (1013, 1012, 1035, 1036), (1006, 1005, 1028, 1029), (999, 998, 1021, 1022), (1014, 1013, 1036, 1037), (1007, 1006, 1029, 1030), (1000, 999, 1022, 1023), (993, 992, 1015, 1016), (1019, 1018, 1041, 1042), (1034, 1033, 1056, 1057), (1027, 1026, 1049, 1050), (1020, 1019, 1042, 1043), (1035, 1034, 1057, 1058), (1028, 1027, 1050, 1051), (1021, 1020, 1043, 1044), (1036, 1035, 1058, 1059), (1029, 1028, 1051, 1052), (1022, 1021, 1044, 1045), (1037, 1036, 1059, 1060), (1030, 1029, 1052, 1053), (1023, 1022, 1045, 1046), (1016, 1015, 1038, 1039), (1031, 1030, 1053, 1054), (1024, 1023, 1046, 1047), (1017, 1016, 1039, 1040), (1032, 1031, 1054, 1055), (1025, 1024, 1047, 1048), (1018, 1017, 1040, 1041), (1033, 1032, 1055, 1056), (1026, 1025, 1048, 1049), (1045, 1044, 1067, 1068), (1060, 1059, 1082, 1083), (1053, 1052, 1075, 1076), (1046, 1045, 1068, 1069), (1039, 1038, 1061, 1062), (1054, 1053, 1076, 1077), (1047, 1046, 1069, 1070), (1040, 1039, 1062, 1063), (1055, 1054, 1077, 1078), (1048, 1047, 1070, 1071), (1041, 1040, 1063, 1064), (1056, 1055, 1078, 1079), (1049, 1048, 1071, 1072), (1042, 1041, 1064, 1065), (1057, 1056, 1079, 1080), (1050, 1049, 1072, 1073), (1043, 1042, 1065, 1066), (1058, 1057, 1080, 1081), (1051, 1050, 1073, 1074), (1044, 1043, 1066, 1067), (1059, 1058, 1081, 1082), (1052, 1051, 1074, 1075), (1071, 1070, 1093, 1094), (1064, 1063, 1086, 1087), (1079, 1078, 1100, 1101), (1072, 1071, 1094, 1095), (1065, 1064, 1087, 1088), (1080, 1079, 1101, 1102), (1073, 1072, 1095, 1096), (1066, 1065, 1088, 1089), (1081, 1080, 1102, 1103), (1074, 1073, 1096, 1097), (1067, 1066, 1089, 1090), (1082, 1081, 1103, 1104), (1075, 1074, 1097, 1098), (1068, 1067, 1090, 1091), (1083, 1082, 1104, 1105), (1076, 1075, 1098, 1099), (1069, 1068, 1091, 1092), (1062, 1061, 1084, 1085), (1070, 1069, 1092, 1093), (1063, 1062, 1085, 1086), (1098, 1097, 14, 15), (1091, 1090, 7, 8), (1105, 1104, 22, 23), (1084, 416, 1), (1099, 1098, 15, 16), (1092, 1091, 8, 9), (208, 1105, 23), (1085, 1084, 1, 2), (0, 1099, 16, 17), (1093, 1092, 9, 10), (1086, 1085, 2, 3), (1100, 0, 17, 18), (1094, 1093, 10, 11), (1087, 1086, 3, 4), (1101, 1100, 18, 19), (1095, 1094, 11, 12), (1088, 1087, 4, 5), (1102, 1101, 19, 20), (1096, 1095, 12, 13), (1089, 1088, 5, 6), (1103, 1102, 20, 21), (1097, 1096, 13, 14), (1090, 1089, 6, 7), (1104, 1103, 21, 22), (1, 416, 24), (208, 23, 46), (24, 416, 47), (208, 46, 69), (47, 416, 70), (208, 69, 92), (70, 416, 93), (208, 92, 115), (93, 416, 116), (208, 115, 138), (116, 416, 139), (208, 138, 161), (139, 416, 162), (208, 161, 184), (162, 416, 185), (208, 184, 207), (185, 416, 209), (208, 207, 231), (208, 231, 254), (209, 416, 232), (232, 416, 255), (208, 254, 277), (255, 416, 278), (208, 277, 300), (278, 416, 301), (208, 300, 323), (301, 416, 324), (208, 323, 346), (324, 416, 347), (208, 346, 369), (347, 416, 370), (208, 369, 392), (370, 416, 393), (208, 392, 415), (208, 415, 439), (393, 416, 417), (417, 416, 440), (208, 439, 462), (440, 416, 463), (208, 462, 485), (463, 416, 486), (208, 485, 508), (486, 416, 509), (208, 508, 531), (509, 416, 532), (208, 531, 554), (532, 416, 555), (208, 554, 577), (555, 416, 578), (208, 577, 600), (208, 600, 623), (578, 416, 601), (601, 416, 624), (208, 623, 646), (624, 416, 647), (208, 646, 669), (647, 416, 670), (208, 669, 692), (670, 416, 693), (208, 692, 715), (693, 416, 716), (208, 715, 738), (716, 416, 739), (208, 738, 761), (739, 416, 762), (208, 761, 784), (762, 416, 785), (208, 784, 807), (785, 416, 808), (208, 807, 830), (808, 416, 831), (208, 830, 853), (831, 416, 854), (208, 853, 876), (854, 416, 877), (208, 876, 899), (877, 416, 900), (208, 899, 922), (900, 416, 923), (208, 922, 945), (208, 945, 968), (923, 416, 946), (946, 416, 969), (208, 968, 991), (969, 416, 992), (208, 991, 1014), (992, 416, 1015), (208, 1014, 1037), (1015, 416, 1038), (208, 1037, 1060), (1038, 416, 1061), (208, 1060, 1083), (1078, 1077, 0, 1100), (1061, 416, 1084), (208, 1083, 1105), (1077, 1076, 1099, 0)])
me_sphere.materials.append(mat_flarebasematerial)
me_sphere.materials.append(mat_flaresecondmaterial)
me_sphere.materials.append(mat_flaredimmaterial)
me_sphere.use_remesh_preserve_volume = False
me_sphere.use_remesh_preserve_attributes = False
me_sphere.use_mirror_vertex_groups = False
me_sphere.update()

# ---- objects
ob_flashpoint_009 = bpy.data.objects.new('Flashpoint.009', me_icosphere_009)
ob_flashpoint_008 = bpy.data.objects.new('Flashpoint.008', me_icosphere_008)
ob_rail_004 = bpy.data.objects.new('Rail.004', me_cube_004)
ob_rail_001 = bpy.data.objects.new('Rail.001', me_cube_003)
ob_rail_002 = bpy.data.objects.new('Rail.002', me_cube_002)
ob_rail = bpy.data.objects.new('Rail', me_cube_001)
ob_flashpoint = bpy.data.objects.new('Flashpoint', me_icosphere_007)
ob_flashpoint_007 = bpy.data.objects.new('Flashpoint.007', me_icosphere_006)
ob_flashpoint_006 = bpy.data.objects.new('Flashpoint.006', me_icosphere_005)
ob_flashpoint_005 = bpy.data.objects.new('Flashpoint.005', me_icosphere_004)
ob_flashpoint_004 = bpy.data.objects.new('Flashpoint.004', me_icosphere_003)
ob_flashpoint_003 = bpy.data.objects.new('Flashpoint.003', me_icosphere_002)
ob_flashpoint_002 = bpy.data.objects.new('Flashpoint.002', me_icosphere_001)
ob_flashpoint_001 = bpy.data.objects.new('Flashpoint.001', me_icosphere)
ob_cap_001 = bpy.data.objects.new('Cap.001', me_cylinder_001)
ob_cap = bpy.data.objects.new('Cap', me_cylinder)
ob_base = bpy.data.objects.new('Base', me_sphere)

# ---- transforms, parenting, visibility, modifiers, constraints
ob_flashpoint_009.location = (-0.001474, -9.567e-05, -1.535)
ob_flashpoint_009.rotation_euler = (1.086, 0.2705, -3.176)
ob_flashpoint_009.scale = (0.08919, -0.08919, -0.08919)
ob_flashpoint_009.lineart.crease_threshold = 0.0
ob_flashpoint_008.location = (-0.001474, -9.567e-05, 1.533)
ob_flashpoint_008.rotation_euler = (1.087, -0.2711, -3.181)
ob_flashpoint_008.scale = (0.08919, 0.08919, 0.08919)
ob_flashpoint_008.lineart.crease_threshold = 0.0
ob_rail_004.location = (0.681, -0.681, 0.0)
ob_rail_004.rotation_euler = (0.0, -0.0, 0.7884)
ob_rail_004.scale = (0.02514, 0.02514, 0.6172)
ob_rail_004.lineart.crease_threshold = 0.0
ob_rail_001.location = (-0.681, 0.681, 0.0)
ob_rail_001.rotation_euler = (0.0, -0.0, 0.7884)
ob_rail_001.scale = (0.02514, 0.02514, 0.6172)
ob_rail_001.lineart.crease_threshold = 0.0
ob_rail_002.location = (-0.689, -0.669, 0.0)
ob_rail_002.rotation_euler = (0.0, -0.0, 0.7884)
ob_rail_002.scale = (0.02514, 0.02514, 0.6172)
ob_rail_002.lineart.crease_threshold = 0.0
ob_rail.location = (0.689, 0.673, 0.0)
ob_rail.rotation_euler = (0.0, -0.0, 0.7884)
ob_rail.scale = (0.02514, 0.02514, 0.6172)
ob_rail.lineart.crease_threshold = 0.0
ob_flashpoint.location = (-0.001474, 0.9219, -0.7165)
ob_flashpoint.rotation_euler = (-0.09757, -0.1134, 0.2774)
ob_flashpoint.scale = (0.08919, 0.08919, -0.08919)
ob_flashpoint.lineart.crease_threshold = 0.0
ob_flashpoint_007.location = (0.928, -0.002542, -0.7165)
ob_flashpoint_007.rotation_euler = (-0.09757, -0.1134, -1.302)
ob_flashpoint_007.scale = (0.08919, 0.08919, -0.08919)
ob_flashpoint_007.lineart.crease_threshold = 0.0
ob_flashpoint_006.location = (-0.001474, -0.9371, -0.7165)
ob_flashpoint_006.rotation_euler = (-0.09757, -0.1134, -2.969)
ob_flashpoint_006.scale = (0.08919, 0.08919, -0.08919)
ob_flashpoint_006.lineart.crease_threshold = 0.0
ob_flashpoint_005.location = (-0.9208, -0.002542, -0.7165)
ob_flashpoint_005.rotation_euler = (-0.09757, -0.1134, -4.443)
ob_flashpoint_005.scale = (0.08919, 0.08919, -0.08919)
ob_flashpoint_005.lineart.crease_threshold = 0.0
ob_flashpoint_004.location = (-0.9208, -0.002542, 0.7158)
ob_flashpoint_004.rotation_euler = (-0.09757, -0.1134, -4.443)
ob_flashpoint_004.scale = (0.08919, 0.08919, 0.08919)
ob_flashpoint_004.lineart.crease_threshold = 0.0
ob_flashpoint_003.location = (-0.001474, -0.9371, 0.7158)
ob_flashpoint_003.rotation_euler = (-0.09757, -0.1134, -2.969)
ob_flashpoint_003.scale = (0.08919, 0.08919, 0.08919)
ob_flashpoint_003.lineart.crease_threshold = 0.0
ob_flashpoint_002.location = (0.928, -0.002542, 0.7158)
ob_flashpoint_002.rotation_euler = (-0.09757, -0.1134, -1.302)
ob_flashpoint_002.scale = (0.08919, 0.08919, 0.08919)
ob_flashpoint_002.lineart.crease_threshold = 0.0
ob_flashpoint_001.location = (-0.001474, 0.9219, 0.7158)
ob_flashpoint_001.rotation_euler = (-0.09757, -0.1134, 0.2774)
ob_flashpoint_001.scale = (0.08919, 0.08919, 0.08919)
ob_flashpoint_001.lineart.crease_threshold = 0.0
ob_cap_001.location = (0.0, 0.0, -0.705)
ob_cap_001.scale = (1.0, 1.0, -0.1108)
ob_cap_001.lineart.crease_threshold = 0.0
ob_cap.location = (0.0, 0.0, 0.7139)
ob_cap.scale = (1.0, 1.0, 0.1108)
ob_cap.lineart.crease_threshold = 0.0
ob_base.location = (0.0, 0.0, 0.0)
ob_base.scale = (1.0, 1.0, 1.555)
ob_base.lineart.crease_threshold = 0.0

# ---- collection membership
col_collection_1.objects.link(ob_flashpoint_009)
col_collection_1.objects.link(ob_flashpoint_008)
col_collection_1.objects.link(ob_rail_004)
col_collection_1.objects.link(ob_rail_001)
col_collection_1.objects.link(ob_rail_002)
col_collection_1.objects.link(ob_rail)
col_collection_1.objects.link(ob_flashpoint)
col_collection_1.objects.link(ob_flashpoint_007)
col_collection_1.objects.link(ob_flashpoint_006)
col_collection_1.objects.link(ob_flashpoint_005)
col_collection_1.objects.link(ob_flashpoint_004)
col_collection_1.objects.link(ob_flashpoint_003)
col_collection_1.objects.link(ob_flashpoint_002)
col_collection_1.objects.link(ob_flashpoint_001)
col_collection_1.objects.link(ob_cap_001)
col_collection_1.objects.link(ob_cap)
col_collection_1.objects.link(ob_base)

# ---- scene / render settings (as saved in the file)
scene.frame_start = 1; scene.frame_end = 250; scene.frame_set(1)
scene.render.engine = 'BLENDER_EEVEE_NEXT'
scene.render.resolution_percentage = 50
scene.render.dither_intensity = 0.0
scene.cycles.use_denoising = False
scene.cycles.samples = 10
scene.cycles.sampling_pattern = 'TABULATED_SOBOL'
scene.cycles.light_sampling_threshold = 0.0
scene.cycles.use_adaptive_sampling = False
scene.cycles.use_light_tree = False
scene.cycles.blur_glossy = 0.0
scene.cycles.pixel_filter_type = 'GAUSSIAN'
scene.cycles.sample_clamp_indirect = 0.0
scene.view_settings.view_transform = 'Standard'
bpy.context.view_layer.update()

# ---- added for rendering (the .blend has no active camera and no usable light): camera, sun
cam_auto = bpy.data.cameras.new('AutoCamera')
cam_auto.lens = 50.0
cam_auto.sensor_width = 36.0
cam_auto.clip_end = 1000.0
ob_auto_camera = bpy.data.objects.new('AutoCamera', cam_auto)
scene.collection.objects.link(ob_auto_camera)
ob_auto_camera.location = (4.12537, -4.95107, 3.29648)
ob_auto_camera.rotation_euler = (1.09748, -7.21219e-08, 0.694738)
scene.camera = ob_auto_camera
light_auto_sun = bpy.data.lights.new('AutoSun', 'SUN')
light_auto_sun.energy = 3.0
light_auto_sun.angle = 0.0523599
ob_auto_sun = bpy.data.objects.new('AutoSun', light_auto_sun)
scene.collection.objects.link(ob_auto_sun)
ob_auto_sun.rotation_euler = (0.872665, 0.174533, 0.523599)
bpy.context.view_layer.update()
